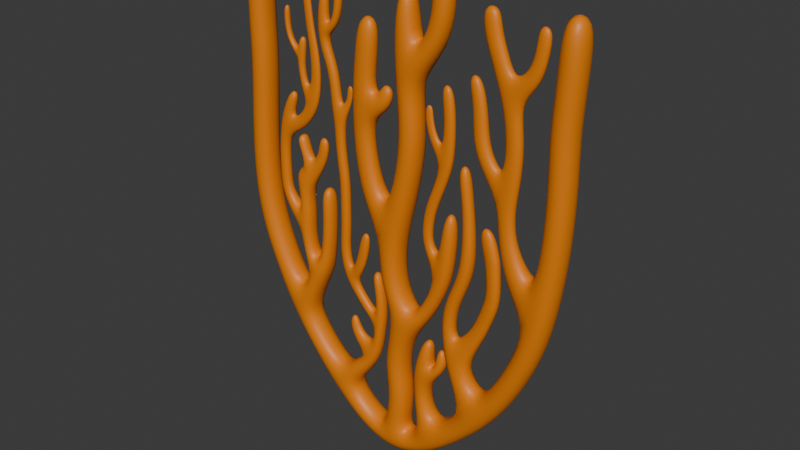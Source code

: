 # Source: Coral_3_flat.blend  (saved by Blender 4.5.90; exported with 4.5.12 LTS)
import bpy
from mathutils import Matrix  # noqa: F401  (used for matrix-valued properties, if any)

bpy.ops.wm.read_factory_settings(use_empty=True)
scene = bpy.context.scene
scene.name = 'Scene'

# ---- collections
col_collection = bpy.data.collections.new('Collection'); scene.collection.children.link(col_collection)

# ---- materials (node trees are filled in below, after node groups)
mat_material_002 = bpy.data.materials.new('Material.002')

# ---- material node trees
mat_material_002.use_nodes = True; mat_material_002.node_tree.nodes.clear()
_N = mat_material_002.node_tree.nodes; _L = mat_material_002.node_tree.links
n0 = _N.new('ShaderNodeBsdfPrincipled'); n0.name = 'Principled BSDF'; n0.location = (-200, 100)
n0.inputs[0].default_value = (0.8009, 0.2141, 0.0, 1.0)
n1 = _N.new('ShaderNodeOutputMaterial'); n1.name = 'Material Output'; n1.location = (200, 100)
_L.new(n0.outputs[0], n1.inputs[0])
n1.is_active_output = True

# ---- world
world_world = bpy.data.worlds.new('World'); scene.world = world_world
world_world.use_nodes = True; world_world.node_tree.nodes.clear()
_N = world_world.node_tree.nodes; _L = world_world.node_tree.links
n0 = _N.new('ShaderNodeOutputWorld'); n0.name = 'World Output'; n0.location = (200, 100)
n1 = _N.new('ShaderNodeBackground'); n1.name = 'Background'; n1.location = (-200, 100)
n1.inputs[0].default_value = (0.05088, 0.05088, 0.05088, 1.0)
_L.new(n1.outputs[0], n0.inputs[0])
n0.is_active_output = True
world_world.color = (0.05088, 0.05088, 0.05088)
world_world.sun_shadow_jitter_overblur = 0.0

# ---- meshes
me_cube_002 = bpy.data.meshes.new('Cube.002')
me_cube_002.from_pydata([(-1.0, -1.0, -1.0), (-1.0, -1.0, 1.0), (-1.0, 1.0, -1.0), (-1.0, 1.0, 1.0), (1.0, -1.0, -1.0), (1.0, -1.0, 1.0), (1.0, 1.0, -1.0), (1.0, 1.0, 1.0), (-0.5787, -1.0, 3.136), (-0.5787, 1.0, 3.136), (1.421, 1.0, 3.136), (1.421, -1.0, 3.136), (-3.702, 1.0, 0.2121), (-3.702, -1.0, 0.2121), (-2.451, -1.0, 1.772), (-2.451, 1.0, 1.772), (2.498, 1.0, 1.876), (3.326, 1.0, 0.05544), (3.326, -1.0, 0.05544), (2.498, -1.0, 1.876), (-0.5787, -1.0, 5.247), (-0.5787, 1.0, 5.247), (1.421, 1.0, 5.247), (1.421, -1.0, 5.247), (-5.347, 1.0, 1.685), (-5.347, -1.0, 1.685), (-4.096, -1.0, 3.245), (-4.096, 1.0, 3.245), (4.121, 1.0, 3.122), (5.169, 1.0, 1.419), (5.169, -1.0, 1.419), (4.121, -1.0, 3.122), (-6.969, 1.0, 3.233), (-6.969, -1.0, 3.233), (-5.415, -1.0, 4.493), (-5.415, 1.0, 4.493), (-3.05, -0.7829, 4.641), (-3.05, 0.7829, 4.641), (-4.13, -0.7829, 5.671), (-4.13, 0.7829, 5.671), (-9.295, 1.0, 6.114), (-9.295, -1.0, 6.114), (-7.601, -1.0, 7.178), (-7.601, 1.0, 7.178), (-11.31, 1.0, 9.347), (-11.31, -1.0, 9.347), (-9.493, -1.0, 10.17), (-9.493, 1.0, 10.17), (-13.05, 1.0, 13.17), (-13.05, -1.0, 13.17), (-11.22, -1.0, 13.99), (-11.22, 1.0, 13.99), (-0.9617, -1.0, 7.191), (-0.9617, 1.0, 7.191), (1.038, 1.0, 7.191), (1.038, -1.0, 7.191), (-0.3489, -1.0, 10.05), (-0.3489, 1.0, 10.05), (1.651, 1.0, 10.05), (1.651, -1.0, 10.05), (-0.3489, -1.0, 12.21), (-0.3489, 1.0, 12.21), (1.651, 1.0, 12.21), (1.651, -1.0, 12.21), (-1.383, -1.0, 14.23), (-1.383, 1.0, 14.23), (0.617, 1.0, 14.23), (0.617, -1.0, 14.23), (-1.383, -1.0, 17.69), (-1.383, 1.0, 17.69), (0.617, 1.0, 17.33), (0.617, -1.0, 17.33), (-0.4769, -0.9582, 20.32), (-0.4769, 0.9582, 20.32), (1.396, 0.9582, 20.29), (1.396, -0.9582, 20.29), (6.489, 1.0, 5.459), (7.759, 1.0, 3.915), (7.759, -1.0, 3.915), (6.489, -1.0, 5.459), (7.915, 1.0, 7.219), (9.419, 1.0, 5.9), (9.419, -1.0, 5.9), (7.915, -1.0, 7.219), (9.302, 1.0, 9.433), (10.97, 1.0, 8.333), (10.97, -1.0, 8.333), (9.302, -1.0, 9.433), (10.57, 1.0, 12.11), (12.37, 1.0, 11.24), (12.37, -1.0, 11.24), (10.57, -1.0, 12.11), (11.58, 1.0, 15.16), (13.42, 1.0, 14.37), (13.42, -1.0, 14.37), (11.58, -1.0, 15.16), (5.211, 0.7316, 8.046), (5.211, -0.7316, 8.046), (6.421, 0.7316, 9.178), (6.421, -0.7316, 9.178), (-2.076, -0.5617, 6.002), (-2.076, 0.5617, 6.002), (-3.034, -0.5617, 6.48), (-3.034, 0.5617, 6.48), (-1.533, -0.4462, 7.338), (-1.533, 0.4462, 7.338), (-2.293, -0.4462, 7.717), (-2.293, 0.4462, 7.717), (-1.231, -0.4462, 9.44), (-1.231, 0.4462, 9.44), (-2.065, -0.4462, 9.606), (-2.065, 0.4462, 9.606), (-4.436, -0.3958, 7.584), (-4.436, 0.3958, 7.584), (-3.721, -0.3144, 8.306), (-3.721, 0.3144, 8.306), (-4.84, -0.33, 9.463), (-4.84, 0.33, 9.463), (-4.073, -0.2621, 9.822), (-4.073, 0.2621, 9.822), (-10.3, 1.0, 7.731), (-8.547, 1.0, 8.676), (-8.547, -1.0, 8.676), (-10.3, -1.0, 7.731), (-8.521, -0.8819, 12.28), (-8.521, 0.8819, 12.28), (-7.13, -0.8819, 11.58), (-7.13, 0.8819, 11.58), (-7.417, -0.6104, 14.54), (-7.417, 0.6104, 14.54), (-6.349, -0.6104, 14.37), (-6.349, 0.6104, 14.37), (-7.771, 0.7462, 13.49), (-6.593, 0.7462, 12.89), (-7.771, -0.7462, 13.49), (-6.593, -0.7462, 12.89), (4.407, 0.501, 10.8), (4.407, -0.501, 10.8), (5.509, 0.501, 11.07), (5.509, -0.501, 11.07), (3.396, 0.606, 12.14), (3.396, -0.606, 12.14), (2.51, 0.606, 13.1), (2.51, -0.606, 13.1), (4.807, 0.5687, 15.28), (4.807, -0.5687, 15.28), (3.779, 0.5687, 15.95), (3.779, -0.5687, 15.95), (5.255, 0.5687, 17.32), (5.255, -0.5687, 17.32), (4.072, 0.5687, 17.65), (4.072, -0.5687, 17.65), (5.537, 0.5687, 21.63), (5.537, -0.5687, 21.63), (4.31, 0.5687, 21.68), (4.31, -0.5687, 21.68), (4.332, 0.501, 13.09), (4.332, -0.501, 13.09), (5.435, 0.501, 12.82), (5.435, -0.501, 12.82), (-1.067, -0.4462, 10.65), (-1.067, 0.4462, 10.65), (-1.912, -0.4462, 10.75), (-1.912, 0.4462, 10.75), (-1.159, -0.4462, 12.69), (-1.159, 0.4462, 12.69), (-2.008, -0.4462, 12.64), (-2.008, 0.4462, 12.64), (-1.558, -0.4462, 14.43), (-1.558, 0.4462, 14.43), (-2.407, -0.4462, 14.38), (-2.407, 0.4462, 14.38), (8.0, 0.4498, 12.11), (8.0, -0.4498, 12.11), (7.024, 0.308, 12.95), (7.024, -0.308, 12.95), (9.37, 0.4498, 15.79), (9.37, -0.4498, 15.79), (8.186, 0.308, 16.31), (8.186, -0.308, 16.31), (4.721, 0.501, 14.69), (4.721, -0.501, 14.69), (5.824, 0.501, 14.43), (5.824, -0.501, 14.43), (5.664, 0.501, 16.81), (5.664, -0.501, 16.81), (6.766, 0.501, 16.54), (6.766, -0.501, 16.54), (5.974, 0.501, 19.04), (5.974, -0.501, 19.04), (7.076, 0.501, 18.78), (7.076, -0.501, 18.78), (9.093, 0.4498, 18.93), (9.093, -0.4498, 18.93), (7.806, 0.308, 18.82), (7.806, -0.308, 18.82), (8.685, -0.4498, 13.95), (7.605, -0.308, 14.63), (7.605, 0.308, 14.63), (8.685, 0.4498, 13.95), (-3.099, -0.3397, 10.38), (-3.099, 0.3397, 10.38), (-2.438, -0.3397, 10.95), (-2.438, 0.3397, 10.95), (-3.759, -0.3397, 11.14), (-3.759, 0.3397, 11.14), (-3.099, -0.3397, 11.71), (-3.099, 0.3397, 11.71), (-4.813, -0.3397, 12.38), (-4.813, 0.3397, 12.38), (-4.016, -0.3397, 12.74), (-4.016, 0.3397, 12.74), (-5.374, -0.3397, 13.65), (-5.374, 0.3397, 13.65), (-4.507, -0.3397, 13.77), (-4.507, 0.3397, 13.77), (-5.599, -0.3397, 15.28), (-5.599, 0.3397, 15.28), (-4.732, -0.3397, 15.4), (-4.732, 0.3397, 15.4), (-5.442, -0.3397, 17.1), (-5.442, 0.3397, 17.1), (-4.577, -0.3397, 16.96), (-4.577, 0.3397, 16.96), (1.982, 0.6772, 4.078), (1.982, -0.6772, 4.078), (3.306, 0.6772, 4.484), (3.306, -0.6772, 4.484), (1.779, 0.6772, 6.472), (1.779, -0.6772, 6.472), (3.165, 0.6772, 6.453), (3.165, -0.6772, 6.453), (2.014, 0.6772, 8.373), (2.014, -0.6772, 8.373), (3.361, 0.6772, 8.048), (3.361, -0.6772, 8.048), (2.802, 0.4328, 10.57), (2.802, -0.4328, 10.57), (3.663, 0.4328, 10.37), (3.663, -0.4328, 10.37), (4.935, 0.4766, 8.222), (4.935, -0.4766, 8.222), (3.809, 0.4766, 8.328), (3.809, -0.4766, 8.328), (4.638, 0.2876, 9.974), (4.638, -0.2876, 9.974), (3.959, 0.2876, 10.04), (3.959, -0.2876, 10.04), (-3.293, -0.389, 13.75), (-3.293, 0.1614, 13.75), (-4.088, -0.389, 14.22), (-4.088, 0.1614, 14.22), (-2.766, -0.4194, 15.13), (-2.766, 0.131, 15.13), (-3.676, -0.4194, 15.29), (-3.676, 0.131, 15.29), (-2.361, -0.4194, 17.4), (-2.361, 0.131, 17.4), (-3.271, -0.4194, 17.56), (-3.271, 0.131, 17.56), (-14.04, 1.0, 16.45), (-14.04, -1.0, 16.45), (-12.05, -1.0, 16.64), (-12.05, 1.0, 16.64), (-14.39, 1.0, 20.25), (-14.39, -1.0, 20.25), (-12.39, -1.0, 20.17), (-12.39, 1.0, 20.17), (-9.315, -0.6765, 13.73), (-9.315, 0.6765, 13.73), (-8.259, 0.5724, 14.01), (-8.259, -0.5724, 14.01), (-9.515, -0.6765, 15.65), (-9.515, 0.6765, 15.65), (-8.427, 0.5724, 15.56), (-8.427, -0.5724, 15.56), (-9.376, -0.6765, 17.41), (-9.376, 0.6765, 17.41), (-8.288, 0.5724, 17.32), (-8.288, -0.5724, 17.32), (-9.568, -0.6765, 18.92), (-9.568, 0.6765, 18.92), (-8.487, 0.5723, 19.07), (-8.487, -0.5724, 19.07), (-9.851, -0.6765, 20.93), (-9.851, 0.6765, 20.93), (-8.77, 0.5723, 21.08), (-8.77, -0.5724, 21.08), (-10.71, -0.4806, 16.75), (-10.71, 0.4806, 16.75), (-10.05, -0.4806, 17.81), (-10.05, 0.4806, 17.81), (-11.62, -0.3748, 18.35), (-11.62, 0.3748, 18.35), (-10.69, -0.3748, 18.63), (-10.69, 0.3748, 18.63), (-11.7, -0.3748, 19.98), (-11.7, 0.3748, 19.98), (-10.72, -0.3748, 19.99), (-10.72, 0.3748, 19.99), (-7.27, -0.6104, 16.1), (-7.27, 0.6104, 16.1), (-6.19, -0.6104, 16.04), (-6.19, 0.6104, 16.04), (-7.178, -0.6104, 17.71), (-7.178, 0.6104, 17.71), (-6.097, -0.6104, 17.73), (-6.097, 0.6104, 17.73), (-7.234, -0.6104, 20.06), (-7.234, 0.6104, 20.06), (-6.153, -0.6104, 20.09), (-6.153, 0.6104, 20.09), (0.4769, -0.9582, 25.07), (0.4769, 0.9582, 25.07), (2.379, 0.9582, 24.83), (2.379, -0.9582, 24.83), (0.376, -0.9582, 28.03), (0.376, 0.9582, 28.03), (2.283, 0.9582, 28.22), (2.283, -0.9582, 28.22), (-0.02764, -0.9055, 32.61), (-0.02764, 0.9055, 32.61), (1.783, 0.9055, 32.56), (1.783, -0.9055, 32.56), (0.199, -0.8018, 36.97), (0.199, 0.8018, 36.97), (1.802, 0.8018, 36.92), (1.802, -0.8018, 36.92), (-3.168, -0.7359, 20.43), (-3.168, 0.7359, 20.43), (-1.492, -0.7051, 21.61), (-1.492, 0.7051, 21.61), (-3.825, -0.6565, 23.84), (-3.825, 0.6565, 23.84), (-2.101, -0.6291, 24.44), (-2.101, 0.6291, 24.44), (-3.946, -0.6565, 28.91), (-3.946, 0.6565, 28.91), (-2.13, -0.6291, 28.72), (-2.13, 0.6291, 28.72), (-5.439, -0.3397, 19.06), (-5.439, 0.3397, 19.06), (-4.563, -0.3397, 19.06), (-4.563, 0.3397, 19.06), (-5.449, -0.3397, 21.15), (-5.449, 0.3397, 21.15), (-4.587, -0.3397, 21.31), (-4.587, 0.3397, 21.31), (-5.777, -0.3397, 22.99), (-5.777, 0.3397, 22.99), (-4.915, -0.3397, 23.15), (-4.915, 0.3397, 23.15), (-5.848, -0.3397, 25.5), (-5.848, 0.3397, 25.5), (-4.973, -0.3397, 25.52), (-4.973, 0.3397, 25.52), (-6.118, -0.3397, 26.69), (-6.118, 0.3397, 26.69), (-5.264, -0.3397, 26.88), (-5.264, 0.3397, 26.88), (2.685, 0.3066, 17.59), (2.685, -0.3066, 17.59), (3.41, 0.3066, 18.17), (3.41, -0.3066, 18.17), (2.281, 0.3066, 19.09), (2.281, -0.3066, 19.09), (3.21, 0.3066, 19.15), (3.21, -0.3066, 19.15), (2.579, 0.3066, 21.15), (2.579, -0.3066, 21.15), (3.449, 0.3066, 20.82), (3.449, -0.3066, 20.82), (3.096, 0.3066, 22.5), (3.096, -0.3066, 22.5), (3.966, 0.3066, 22.17), (3.966, -0.3066, 22.17), (3.978, 0.3066, 24.79), (3.978, -0.3066, 24.79), (4.847, 0.3066, 24.46), (4.847, -0.3066, 24.46), (-14.16, 1.0, 24.84), (-14.16, -1.0, 24.84), (-12.16, -1.0, 24.69), (-12.16, 1.0, 24.69), (-13.84, 1.0, 28.9), (-13.84, -1.0, 28.9), (-11.84, -1.0, 28.98), (-11.84, 1.0, 28.98), (-13.97, 1.0, 31.92), (-13.97, -1.0, 31.92), (-11.97, -1.0, 32.0), (-11.97, 1.0, 32.0), (-13.82, 1.0, 35.87), (-13.82, -1.0, 35.87), (-11.83, -1.0, 35.66), (-11.83, 1.0, 35.66), (-13.5, 1.0, 38.92), (-13.5, -1.0, 38.92), (-11.51, -1.0, 38.71), (-11.51, 1.0, 38.71), (12.11, 1.0, 18.42), (14.09, 1.0, 18.21), (14.09, -1.0, 18.21), (12.11, -1.0, 18.42), (12.51, 1.0, 22.18), (14.5, 1.0, 21.97), (14.5, -1.0, 21.97), (12.51, -1.0, 22.18), (12.6, 1.0, 26.55), (14.6, 1.0, 26.65), (14.6, -1.0, 26.65), (12.6, -1.0, 26.55), (12.45, 1.0, 29.57), (14.45, 1.0, 29.67), (14.45, -1.0, 29.67), (12.45, -1.0, 29.57), (12.78, 1.0, 33.69), (14.77, 1.0, 33.63), (14.77, -1.0, 33.63), (12.78, -1.0, 33.69), (12.88, 1.0, 37.49), (14.88, 1.0, 37.43), (14.88, -1.0, 37.43), (12.88, -1.0, 37.49), (9.811, 0.6797, 17.33), (9.811, -0.6798, 17.33), (11.25, 0.6797, 19.05), (11.25, -0.6798, 19.05), (8.866, 0.4172, 20.59), (8.866, -0.4172, 20.59), (10.19, 0.4172, 20.97), (10.19, -0.4172, 20.97), (8.72, 0.4172, 23.47), (8.72, -0.4172, 23.47), (10.08, 0.4172, 23.23), (10.08, -0.4172, 23.23), (9.084, 0.4172, 25.51), (9.084, -0.4172, 25.51), (10.44, 0.4172, 25.26), (10.44, -0.4172, 25.26), (9.093, 0.4498, 18.93), (9.093, -0.4498, 18.93), (7.806, 0.308, 18.82), (7.806, -0.308, 18.82), (8.457, 0.4498, 21.45), (8.457, -0.4498, 21.45), (7.171, 0.308, 21.34), (7.171, -0.308, 21.34), (-11.71, -0.3748, 21.92), (-11.71, 0.3748, 21.92), (-10.75, -0.3748, 21.77), (-10.75, 0.3748, 21.77), (-11.26, -0.3748, 24.91), (-11.26, 0.3748, 24.91), (-10.29, -0.3748, 24.77), (-10.29, 0.3748, 24.77), (-10.15, -0.3748, 27.3), (-10.15, 0.3748, 27.3), (-9.432, -0.3748, 26.64), (-9.432, 0.3748, 26.64), (-10.52, -0.3748, 23.27), (-11.48, -0.3748, 23.41), (-11.48, 0.3748, 23.41), (-10.52, 0.3748, 23.27), (-9.447, -0.2775, 25.05), (-9.447, 0.2775, 25.05), (-8.895, -0.2775, 24.08), (-8.895, 0.2775, 24.08), (-8.615, -0.2775, 26.27), (-8.615, 0.2775, 26.27), (-7.65, -0.2775, 25.7), (-7.65, 0.2775, 25.7), (-8.117, -0.2275, 27.63), (-8.117, 0.2275, 27.63), (-7.224, -0.2275, 27.4), (-7.224, 0.2275, 27.4), (-8.092, -0.2275, 29.47), (-8.092, 0.2275, 29.47), (-7.172, -0.2275, 29.47), (-7.172, 0.2275, 29.47), (-7.624, -0.3429, 20.52), (-7.624, 0.3429, 20.52), (-8.204, -0.3429, 21.59), (-8.204, 0.3429, 21.59), (-6.767, -0.283, 21.97), (-6.767, 0.283, 21.97), (-7.566, -0.283, 22.57), (-7.566, 0.283, 22.57), (-6.478, -0.283, 23.86), (-6.478, 0.283, 23.86), (-7.465, -0.283, 24.04), (-7.465, 0.283, 24.04), (-9.393, -0.5724, 22.6), (-9.393, 0.5723, 22.6), (-8.653, -0.3429, 22.79), (-8.653, 0.3429, 22.79), (-9.639, -0.5724, 23.55), (-9.639, 0.5723, 23.55), (-8.899, -0.3429, 23.74), (-8.899, 0.3429, 23.74), (7.287, 0.4215, 25.47), (7.287, -0.4215, 25.47), (8.397, 0.4215, 26.12), (8.397, -0.4215, 26.12), (6.492, 0.4215, 27.3), (6.492, -0.4215, 27.3), (7.772, 0.4215, 27.42), (7.772, -0.4215, 27.42), (6.543, 0.3533, 29.85), (6.543, -0.3533, 29.85), (7.62, 0.3533, 29.9), (7.62, -0.3533, 29.9), (4.137, 0.3066, 26.09), (4.137, -0.3066, 26.09), (5.068, 0.3066, 26.09), (5.068, -0.3066, 26.09), (4.147, 0.3066, 28.78), (4.147, -0.3066, 28.78), (5.079, 0.3066, 28.77), (5.079, -0.3066, 28.77), (-3.744, -0.6565, 30.87), (-3.744, 0.6565, 30.87), (-1.928, -0.6291, 30.68), (-1.928, 0.6291, 30.68), (-3.383, -0.6565, 34.37), (-3.383, 0.6565, 34.37), (-1.567, -0.6291, 34.18), (-1.567, 0.6291, 34.18), (-2.183, -0.6291, 26.58), (-3.953, -0.6565, 26.37), (-3.953, 0.6565, 26.37), (-2.183, 0.6291, 26.58), (-1.519, -0.4567, 28.77), (-1.519, 0.4567, 28.77), (-0.6739, -0.4567, 27.46), (-0.6739, 0.4567, 27.46), (-1.133, -0.2939, 29.61), (-1.133, 0.2939, 29.61), (-0.232, -0.2939, 29.17), (-0.232, 0.2939, 29.17), (-9.098, -0.2775, 27.38), (-9.098, 0.2775, 27.38), (-8.6, -0.2275, 27.75), (-8.6, 0.2275, 27.75), (-9.373, -0.2775, 29.06), (-9.373, 0.2775, 29.06), (-8.76, -0.2275, 29.0), (-8.76, 0.2275, 29.0), (9.2, 0.4172, 28.1), (9.2, -0.4172, 28.1), (10.58, 0.4172, 28.14), (10.58, -0.4172, 28.14), (8.731, 0.4172, 30.51), (8.731, -0.4172, 30.51), (10.09, 0.4172, 30.73), (10.09, -0.4172, 30.73), (7.755, 0.4172, 33.13), (7.755, -0.4172, 33.13), (9.034, 0.4172, 33.64), (9.034, -0.4172, 33.64), (-4.389, -0.1442, 26.77), (-4.389, 0.1442, 26.77), (-4.795, -0.1442, 27.2), (-4.795, 0.1442, 27.2), (-4.106, -0.1251, 27.66), (-4.106, 0.1251, 27.66), (-4.611, -0.1251, 27.75), (-4.611, 0.1251, 27.75), (-4.077, -0.1251, 28.61), (-4.077, 0.1251, 28.61), (-4.59, -0.1251, 28.59), (-4.59, 0.1251, 28.59), (-6.24, -0.3397, 29.11), (-6.24, 0.3397, 29.11), (-5.365, -0.3397, 29.13), (-5.365, 0.3397, 29.13), (-7.008, -0.3397, 30.82), (-7.008, 0.3397, 30.82), (-6.176, -0.3397, 31.1), (-6.176, 0.3397, 31.1), (-7.254, -0.3397, 32.78), (-7.254, 0.3397, 32.78), (-6.385, -0.3397, 32.67), (-6.385, 0.3397, 32.67), (-6.93, -0.3397, 35.46), (-6.93, 0.3397, 35.46), (-6.061, -0.3397, 35.36), (-6.061, 0.3397, 35.36), (-7.131, 0.3397, 31.8), (-6.281, 0.3397, 31.88), (-6.281, -0.3397, 31.88), (-7.131, -0.3397, 31.8), (-5.883, -0.3003, 33.1), (-5.883, 0.3004, 33.1), (-5.523, 0.3004, 32.5), (-5.523, -0.3003, 32.5), (-5.669, -0.2824, 33.91), (-5.669, 0.2824, 33.91), (-5.046, 0.2824, 33.69), (-5.046, -0.2824, 33.69), (-5.587, -0.2824, 34.97), (-5.587, 0.2824, 34.97), (-4.928, 0.2824, 34.94), (-4.928, -0.2824, 34.94), (-5.514, -0.2824, 36.31), (-5.514, 0.2824, 36.31), (-4.854, 0.2824, 36.27), (-4.854, -0.2824, 36.27), (2.033, 0.9319, 30.39), (2.033, -0.9319, 30.39), (0.1742, -0.9319, 30.32), (0.1742, 0.9319, 30.32), (2.823, 0.7566, 34.1), (2.823, -0.7566, 34.1), (4.151, 0.7786, 32.84), (4.151, -0.7786, 32.84), (3.269, 0.7232, 36.46), (3.269, -0.7232, 36.46), (4.949, 0.7443, 35.99), (4.949, -0.7443, 35.99), (2.753, 0.7232, 38.87), (2.753, -0.7232, 38.87), (4.496, 0.7443, 38.95), (4.496, -0.7443, 38.95), (-9.122, -0.2775, 31.39), (-9.122, 0.2774, 31.39), (-8.509, -0.2275, 31.32), (-8.509, 0.2275, 31.32), (-8.239, -0.1857, 31.07), (-8.239, 0.1857, 31.07), (-7.505, -0.1857, 31.22), (-7.505, 0.1857, 31.22), (-8.49, -0.1857, 32.25), (-8.49, 0.1857, 32.25), (-7.756, -0.1857, 32.41), (-7.756, 0.1857, 32.41), (-8.634, -0.2275, 30.16), (-9.248, -0.2775, 30.23), (-9.248, 0.2775, 30.23), (-8.634, 0.2275, 30.16), (-8.64, -0.1788, 34.12), (-8.64, 0.1788, 34.12), (-7.917, -0.1788, 34.11), (-7.917, 0.1788, 34.11), (-8.85, -0.1788, 35.62), (-8.85, 0.1788, 35.62), (-8.134, -0.1788, 35.73), (-8.134, 0.1788, 35.73), (-9.011, -0.1269, 37.46), (-9.011, 0.1269, 37.46), (-8.504, -0.1269, 37.54), (-8.504, 0.1269, 37.54), (-9.31, -0.2775, 29.64), (-9.31, 0.2775, 29.64), (-8.697, 0.2275, 29.58), (-8.697, -0.2275, 29.58), (-9.76, -0.2139, 30.75), (-9.76, 0.2139, 30.75), (-10.04, -0.2139, 30.4), (-10.04, 0.2139, 30.4), (-10.04, -0.2139, 31.4), (-10.04, 0.2139, 31.4), (-10.47, -0.2139, 31.26), (-10.47, 0.2139, 31.26), (-10.14, -0.2139, 32.38), (-10.14, 0.2139, 32.38), (-10.59, -0.2139, 32.4), (-10.59, 0.2139, 32.4), (-10.08, -0.2139, 33.39), (-10.08, 0.2139, 33.39), (-10.53, -0.2139, 33.42), (-10.53, 0.2139, 33.42), (5.933, 0.4023, 21.55), (5.933, -0.4023, 21.55), (6.836, 0.4023, 21.67), (6.836, -0.4023, 21.67), (5.721, 0.4023, 23.12), (5.721, -0.4023, 23.12), (6.624, 0.4023, 23.24), (6.624, -0.4023, 23.24), (5.42, 0.4023, 25.36), (5.42, -0.4023, 25.36), (6.323, 0.4023, 25.48), (6.323, -0.4023, 25.48), (3.035, 0.1902, 26.03), (3.035, -0.1902, 26.03), (3.533, 0.1902, 26.67), (3.533, -0.1902, 26.67), (2.537, 0.174, 27.45), (2.537, -0.174, 27.45), (3.161, 0.174, 27.85), (3.161, -0.174, 27.85), (2.486, 0.1512, 28.95), (2.486, -0.1512, 28.95), (3.13, 0.1512, 28.99), (3.13, -0.1512, 28.99), (3.784, 0.3066, 30.67), (3.784, -0.3066, 30.67), (4.697, 0.3066, 30.85), (4.697, -0.3066, 30.85), (5.915, 0.3533, 31.84), (5.915, -0.3533, 31.84), (6.956, 0.3533, 32.12), (6.956, -0.3533, 32.12), (8.243, 0.4172, 31.82), (9.562, 0.4172, 32.19), (9.562, -0.4172, 32.19), (8.243, -0.4172, 31.82), (11.47, 0.349, 32.04), (11.47, -0.349, 32.04), (10.66, 0.349, 33.05), (10.66, -0.349, 33.05), (11.98, 0.3054, 33.88), (11.98, -0.3054, 33.88), (11.04, 0.3054, 34.51), (11.04, -0.3054, 34.51), (12.26, 0.3054, 36.08), (12.26, -0.3054, 36.08), (11.13, 0.3054, 36.23), (11.13, -0.3054, 36.23), (7.156, 0.4172, 34.62), (7.156, -0.4172, 34.62), (8.435, 0.4172, 35.13), (8.435, -0.4172, 35.13), (6.915, 0.4172, 36.69), (6.915, -0.4172, 36.69), (8.293, 0.4172, 36.72), (8.293, -0.4172, 36.72)], [], [(0, 1, 14, 13), (2, 3, 7, 6), (6, 7, 16, 17), (4, 5, 1, 0), (2, 6, 4, 0), (5, 7, 10, 11), (8, 11, 23, 20), (3, 1, 8, 9), (1, 5, 11, 8), (7, 3, 9, 10), (14, 15, 27, 26), (1, 3, 15, 14), (2, 0, 13, 12), (3, 2, 12, 15), (17, 16, 28, 29), (5, 4, 18, 19), (4, 6, 17, 18), (7, 5, 19, 16), (20, 23, 55, 52), (10, 9, 21, 22), (11, 10, 22, 23), (9, 8, 20, 21), (26, 27, 37, 36), (12, 13, 25, 24), (15, 12, 24, 27), (13, 14, 26, 25), (31, 30, 78, 79), (19, 18, 30, 31), (18, 17, 29, 30), (28, 16, 224, 226), (33, 34, 42, 41), (24, 25, 33, 32), (27, 24, 32, 35), (25, 26, 34, 33), (37, 39, 103, 101), (27, 35, 39, 37), (35, 34, 38, 39), (34, 26, 36, 38), (121, 120, 44, 47), (34, 35, 43, 42), (32, 33, 41, 40), (35, 32, 40, 43), (46, 47, 51, 50), (123, 122, 46, 45), (121, 47, 125, 127), (120, 123, 45, 44), (50, 51, 263, 262), (44, 45, 49, 48), (47, 44, 48, 51), (45, 46, 50, 49), (52, 55, 59, 56), (22, 21, 53, 54), (23, 22, 54, 55), (21, 20, 52, 53), (59, 58, 140, 141), (54, 53, 57, 58), (55, 54, 58, 59), (53, 52, 56, 57), (61, 60, 64, 65), (57, 56, 60, 61), (56, 59, 63, 60), (58, 57, 61, 62), (64, 67, 71, 68), (60, 63, 67, 64), (62, 61, 65, 66), (63, 62, 66, 67), (71, 70, 74, 75), (66, 65, 69, 70), (67, 66, 70, 71), (65, 64, 68, 69), (75, 74, 314, 315), (72, 73, 331, 330), (68, 71, 75, 72), (70, 69, 73, 74), (78, 77, 81, 82), (30, 29, 77, 78), (28, 31, 79, 76), (29, 28, 76, 77), (80, 83, 87, 84), (83, 80, 98, 99), (77, 76, 80, 81), (79, 78, 82, 83), (87, 86, 90, 91), (81, 80, 84, 85), (83, 82, 86, 87), (82, 81, 85, 86), (88, 91, 95, 92), (86, 85, 89, 90), (84, 87, 91, 88), (85, 84, 88, 89), (95, 94, 402, 403), (89, 88, 92, 93), (91, 90, 94, 95), (90, 89, 93, 94), (98, 96, 136, 138), (80, 76, 96, 98), (76, 79, 97, 96), (79, 83, 99, 97), (101, 103, 107, 105), (36, 37, 101, 100), (38, 36, 100, 102), (39, 38, 102, 103), (104, 105, 109, 108), (100, 101, 105, 104), (102, 100, 104, 106), (102, 106, 114, 112), (110, 108, 160, 162), (106, 104, 108, 110), (107, 106, 110, 111), (105, 107, 111, 109), (115, 113, 117, 119), (106, 107, 115, 114), (103, 102, 112, 113), (107, 103, 113, 115), (117, 116, 118, 119), (113, 112, 116, 117), (112, 114, 118, 116), (114, 115, 119, 118), (40, 41, 123, 120), (42, 43, 121, 122), (41, 42, 122, 123), (43, 40, 120, 121), (133, 132, 129, 131), (46, 122, 126, 124), (47, 46, 124, 125), (122, 121, 127, 126), (131, 129, 301, 303), (132, 134, 128, 129), (135, 133, 131, 130), (134, 135, 130, 128), (124, 126, 135, 134), (126, 127, 133, 135), (125, 124, 268, 269), (127, 125, 132, 133), (137, 139, 159, 157), (99, 98, 172, 173), (97, 99, 139, 137), (96, 97, 137, 136), (143, 141, 145, 147), (63, 59, 141, 143), (58, 62, 142, 140), (62, 63, 143, 142), (144, 146, 150, 148), (142, 143, 147, 146), (140, 142, 146, 144), (141, 140, 144, 145), (149, 148, 152, 153), (145, 144, 148, 149), (147, 145, 149, 151), (146, 147, 361, 360), (153, 152, 154, 155), (151, 149, 153, 155), (150, 151, 155, 154), (148, 150, 154, 152), (157, 159, 183, 181), (136, 137, 157, 156), (138, 136, 156, 158), (139, 138, 158, 159), (162, 160, 164, 166), (111, 110, 200, 201), (109, 111, 163, 161), (108, 109, 161, 160), (167, 166, 170, 171), (163, 162, 166, 167), (161, 163, 167, 165), (160, 161, 165, 164), (168, 169, 171, 170), (165, 167, 171, 169), (164, 165, 169, 168), (166, 164, 168, 170), (197, 196, 177, 179), (98, 138, 174, 172), (138, 139, 175, 174), (139, 99, 173, 175), (176, 178, 194, 192), (198, 197, 179, 178), (199, 198, 178, 176), (196, 199, 176, 177), (181, 183, 187, 185), (156, 157, 181, 180), (158, 156, 180, 182), (159, 158, 182, 183), (186, 184, 188, 190), (180, 181, 185, 184), (182, 180, 184, 186), (183, 182, 186, 187), (189, 191, 675, 673), (187, 186, 190, 191), (185, 187, 191, 189), (184, 185, 189, 188), (195, 193, 441, 443), (177, 176, 192, 193), (179, 177, 193, 195), (178, 179, 195, 194), (173, 172, 199, 196), (172, 174, 198, 199), (174, 175, 197, 198), (175, 173, 196, 197), (200, 202, 206, 204), (110, 162, 202, 200), (162, 163, 203, 202), (163, 111, 201, 203), (207, 205, 209, 211), (201, 200, 204, 205), (203, 201, 205, 207), (202, 203, 207, 206), (215, 214, 250, 251), (206, 207, 211, 210), (204, 206, 210, 208), (205, 204, 208, 209), (213, 212, 216, 217), (208, 210, 214, 212), (209, 208, 212, 213), (211, 209, 213, 215), (219, 217, 221, 223), (215, 213, 217, 219), (214, 215, 219, 218), (212, 214, 218, 216), (223, 221, 341, 343), (218, 219, 223, 222), (216, 218, 222, 220), (217, 216, 220, 221), (225, 227, 231, 229), (31, 28, 226, 227), (16, 19, 225, 224), (19, 31, 227, 225), (231, 230, 240, 241), (227, 226, 230, 231), (226, 224, 228, 230), (224, 225, 229, 228), (234, 232, 236, 238), (230, 228, 232, 234), (228, 229, 233, 232), (229, 231, 235, 233), (236, 237, 239, 238), (232, 233, 237, 236), (233, 235, 239, 237), (235, 234, 238, 239), (240, 242, 246, 244), (230, 234, 242, 240), (235, 231, 241, 243), (234, 235, 243, 242), (245, 244, 246, 247), (241, 240, 244, 245), (243, 241, 245, 247), (242, 243, 247, 246), (249, 251, 255, 253), (210, 211, 249, 248), (211, 215, 251, 249), (214, 210, 248, 250), (254, 252, 256, 258), (248, 249, 253, 252), (250, 248, 252, 254), (251, 250, 254, 255), (256, 257, 259, 258), (255, 254, 258, 259), (253, 255, 259, 257), (252, 253, 257, 256), (262, 263, 267, 266), (48, 49, 261, 260), (51, 48, 260, 263), (49, 50, 262, 261), (267, 264, 380, 383), (260, 261, 265, 264), (263, 260, 264, 267), (261, 262, 266, 265), (268, 271, 275, 272), (134, 132, 270, 271), (124, 134, 271, 268), (132, 125, 269, 270), (272, 275, 279, 276), (269, 268, 272, 273), (271, 270, 274, 275), (270, 269, 273, 274), (279, 278, 282, 283), (272, 276, 290, 288), (275, 274, 278, 279), (274, 273, 277, 278), (280, 283, 287, 284), (278, 277, 281, 282), (276, 279, 283, 280), (277, 276, 280, 281), (285, 284, 287, 286), (281, 280, 284, 285), (283, 282, 481, 480), (282, 281, 285, 286), (291, 289, 293, 295), (273, 272, 288, 289), (277, 273, 289, 291), (276, 277, 291, 290), (292, 294, 298, 296), (290, 291, 295, 294), (288, 290, 294, 292), (289, 288, 292, 293), (296, 298, 450, 448), (293, 292, 296, 297), (295, 293, 297, 299), (294, 295, 299, 298), (300, 302, 306, 304), (129, 128, 300, 301), (130, 131, 303, 302), (128, 130, 302, 300), (307, 305, 309, 311), (303, 301, 305, 307), (301, 300, 304, 305), (302, 303, 307, 306), (310, 311, 309, 308), (305, 304, 308, 309), (306, 307, 311, 310), (304, 306, 310, 308), (315, 314, 318, 319), (73, 72, 312, 313), (72, 75, 315, 312), (74, 73, 313, 314), (609, 608, 614, 615), (313, 312, 316, 317), (312, 315, 319, 316), (314, 313, 317, 318), (320, 323, 327, 324), (611, 610, 320, 321), (610, 609, 323, 320), (608, 611, 321, 322), (326, 325, 324, 327), (322, 321, 325, 326), (323, 322, 326, 327), (321, 320, 324, 325), (331, 329, 333, 335), (73, 69, 329, 331), (69, 68, 328, 329), (68, 72, 330, 328), (529, 528, 338, 336), (330, 331, 335, 334), (328, 330, 334, 332), (329, 328, 332, 333), (338, 339, 523, 522), (530, 529, 336, 337), (531, 530, 337, 339), (339, 338, 532, 533), (343, 341, 345, 347), (222, 223, 343, 342), (220, 222, 342, 340), (221, 220, 340, 341), (344, 346, 350, 348), (342, 343, 347, 346), (340, 342, 346, 344), (341, 340, 344, 345), (349, 348, 352, 353), (345, 344, 348, 349), (347, 345, 349, 351), (346, 347, 351, 350), (355, 353, 357, 359), (351, 349, 353, 355), (350, 351, 355, 354), (348, 350, 354, 352), (359, 357, 573, 575), (355, 359, 563, 561), (352, 354, 358, 356), (353, 352, 356, 357), (360, 361, 365, 364), (150, 146, 360, 362), (147, 151, 363, 361), (151, 150, 362, 363), (365, 367, 371, 369), (361, 363, 367, 365), (363, 362, 366, 367), (362, 360, 364, 366), (370, 368, 372, 374), (367, 366, 370, 371), (366, 364, 368, 370), (364, 365, 369, 368), (373, 375, 379, 377), (368, 369, 373, 372), (369, 371, 375, 373), (371, 370, 374, 375), (377, 379, 515, 513), (375, 374, 378, 379), (374, 372, 376, 378), (372, 373, 377, 376), (380, 381, 385, 384), (265, 266, 382, 381), (266, 267, 383, 382), (264, 265, 381, 380), (386, 387, 391, 390), (383, 380, 384, 387), (381, 382, 386, 385), (382, 383, 387, 386), (391, 388, 392, 395), (384, 385, 389, 388), (387, 384, 388, 391), (385, 386, 390, 389), (393, 394, 398, 397), (389, 390, 394, 393), (390, 391, 395, 394), (388, 389, 393, 392), (397, 398, 399, 396), (394, 395, 399, 398), (392, 393, 397, 396), (395, 392, 396, 399), (403, 402, 406, 407), (94, 93, 401, 402), (400, 92, 424, 426), (93, 92, 400, 401), (404, 407, 411, 408), (402, 401, 405, 406), (400, 403, 407, 404), (401, 400, 404, 405), (408, 411, 415, 412), (405, 404, 408, 409), (407, 406, 410, 411), (406, 405, 409, 410), (415, 414, 418, 419), (409, 408, 412, 413), (411, 410, 414, 415), (410, 409, 413, 414), (416, 419, 423, 420), (414, 413, 417, 418), (412, 415, 419, 416), (413, 412, 416, 417), (421, 420, 423, 422), (417, 416, 420, 421), (419, 418, 422, 423), (418, 417, 421, 422), (426, 424, 428, 430), (95, 403, 427, 425), (92, 95, 425, 424), (403, 400, 426, 427), (429, 431, 435, 433), (427, 426, 430, 431), (425, 427, 431, 429), (424, 425, 429, 428), (434, 432, 436, 438), (428, 429, 433, 432), (430, 428, 432, 434), (431, 430, 434, 435), (437, 439, 551, 549), (435, 434, 438, 439), (433, 435, 439, 437), (432, 433, 501, 500), (440, 442, 446, 444), (194, 195, 443, 442), (192, 194, 442, 440), (193, 192, 440, 441), (445, 444, 446, 447), (441, 440, 444, 445), (443, 441, 445, 447), (442, 443, 447, 446), (461, 460, 454, 452), (297, 296, 448, 449), (299, 297, 449, 451), (298, 299, 451, 450), (452, 454, 458, 456), (462, 461, 452, 453), (463, 462, 453, 455), (460, 463, 467, 466), (457, 456, 458, 459), (453, 452, 456, 457), (455, 453, 457, 459), (454, 455, 459, 458), (450, 451, 463, 460), (451, 449, 462, 463), (449, 448, 461, 462), (448, 450, 460, 461), (465, 464, 468, 469), (455, 454, 464, 465), (463, 455, 465, 467), (454, 460, 466, 464), (470, 471, 475, 474), (466, 467, 471, 470), (464, 466, 470, 468), (467, 465, 469, 471), (475, 473, 477, 479), (468, 470, 474, 472), (471, 469, 473, 475), (472, 473, 543, 542), (479, 477, 629, 631), (473, 472, 476, 477), (474, 475, 479, 478), (472, 474, 478, 476), (483, 482, 486, 487), (287, 283, 480, 482), (282, 286, 483, 481), (482, 483, 495, 494), (486, 484, 488, 490), (482, 480, 484, 486), (480, 481, 485, 484), (481, 483, 487, 485), (488, 489, 491, 490), (484, 485, 489, 488), (485, 487, 491, 489), (487, 486, 490, 491), (492, 494, 498, 496), (287, 482, 494, 492), (286, 287, 492, 493), (483, 286, 493, 495), (497, 496, 498, 499), (493, 492, 496, 497), (495, 493, 497, 499), (494, 495, 499, 498), (501, 503, 507, 505), (436, 432, 500, 502), (437, 436, 502, 503), (433, 437, 503, 501), (507, 506, 510, 511), (503, 502, 506, 507), (502, 500, 504, 506), (500, 501, 505, 504), (510, 508, 700, 702), (506, 504, 508, 510), (504, 505, 509, 508), (505, 507, 511, 509), (515, 514, 518, 519), (379, 378, 514, 515), (378, 376, 512, 514), (513, 512, 686, 687), (517, 519, 699, 697), (514, 512, 516, 518), (512, 513, 517, 516), (513, 515, 519, 517), (523, 521, 525, 527), (336, 338, 522, 520), (337, 336, 520, 521), (339, 337, 521, 523), (525, 524, 526, 527), (522, 523, 527, 526), (520, 522, 526, 524), (521, 520, 524, 525), (334, 335, 531, 528), (335, 333, 530, 531), (333, 332, 529, 530), (332, 334, 528, 529), (534, 535, 539, 538), (338, 528, 534, 532), (531, 339, 533, 535), (528, 531, 535, 534), (538, 539, 537, 536), (532, 534, 538, 536), (535, 533, 537, 539), (533, 532, 536, 537), (541, 540, 544, 545), (473, 469, 541, 543), (469, 468, 540, 541), (468, 472, 542, 540), (637, 636, 626, 624), (543, 541, 545, 547), (542, 543, 547, 546), (540, 542, 546, 544), (549, 551, 555, 553), (436, 437, 549, 548), (438, 436, 548, 550), (439, 438, 550, 551), (705, 704, 556, 558), (548, 549, 553, 552), (550, 548, 552, 554), (551, 550, 554, 555), (556, 557, 721, 720), (706, 705, 558, 559), (707, 706, 559, 557), (704, 707, 557, 556), (561, 563, 567, 565), (359, 358, 562, 563), (358, 354, 560, 562), (354, 355, 561, 560), (566, 564, 568, 570), (560, 561, 565, 564), (562, 560, 564, 566), (563, 562, 566, 567), (568, 569, 571, 570), (567, 566, 570, 571), (565, 567, 571, 569), (564, 565, 569, 568), (572, 574, 578, 576), (358, 359, 575, 574), (356, 358, 574, 572), (357, 356, 572, 573), (589, 588, 581, 583), (573, 572, 576, 577), (575, 573, 577, 579), (574, 575, 579, 578), (580, 582, 586, 584), (589, 583, 593, 594), (591, 590, 582, 580), (588, 591, 580, 581), (585, 584, 586, 587), (581, 580, 584, 585), (583, 581, 585, 587), (582, 583, 587, 586), (577, 576, 591, 588), (576, 578, 590, 591), (578, 579, 589, 590), (579, 577, 588, 589), (592, 595, 599, 596), (590, 589, 594, 595), (582, 590, 595, 592), (583, 582, 592, 593), (599, 598, 602, 603), (593, 592, 596, 597), (595, 594, 598, 599), (594, 593, 597, 598), (602, 601, 605, 606), (598, 597, 601, 602), (596, 599, 603, 600), (597, 596, 600, 601), (607, 606, 605, 604), (600, 603, 607, 604), (601, 600, 604, 605), (603, 602, 606, 607), (318, 317, 611, 608), (316, 319, 609, 610), (317, 316, 610, 611), (319, 318, 608, 609), (613, 615, 619, 617), (323, 609, 615, 613), (608, 322, 612, 614), (322, 323, 613, 612), (617, 619, 623, 621), (612, 613, 617, 616), (615, 614, 618, 619), (614, 612, 616, 618), (623, 622, 620, 621), (616, 617, 621, 620), (619, 618, 622, 623), (618, 616, 620, 622), (625, 624, 626, 627), (638, 637, 624, 625), (639, 638, 625, 627), (636, 639, 627, 626), (631, 629, 633, 635), (477, 476, 628, 629), (478, 479, 631, 630), (476, 478, 630, 628), (635, 633, 641, 643), (629, 628, 632, 633), (630, 631, 635, 634), (628, 630, 634, 632), (655, 654, 639, 636), (654, 653, 638, 639), (652, 637, 656, 658), (652, 655, 636, 637), (643, 641, 645, 647), (633, 632, 640, 641), (634, 635, 643, 642), (632, 634, 642, 640), (645, 644, 648, 649), (641, 640, 644, 645), (642, 643, 647, 646), (640, 642, 646, 644), (650, 651, 649, 648), (646, 647, 651, 650), (644, 646, 650, 648), (647, 645, 649, 651), (544, 546, 655, 652), (545, 544, 652, 653), (547, 545, 653, 654), (546, 547, 654, 655), (659, 658, 662, 663), (637, 638, 657, 656), (653, 652, 658, 659), (638, 653, 659, 657), (662, 660, 664, 666), (658, 656, 660, 662), (657, 659, 663, 661), (656, 657, 661, 660), (665, 667, 671, 669), (661, 663, 667, 665), (660, 661, 665, 664), (663, 662, 666, 667), (671, 670, 668, 669), (664, 665, 669, 668), (667, 666, 670, 671), (666, 664, 668, 670), (673, 675, 679, 677), (188, 189, 673, 672), (190, 188, 672, 674), (191, 190, 674, 675), (677, 679, 683, 681), (672, 673, 677, 676), (674, 672, 676, 678), (675, 674, 678, 679), (680, 681, 683, 682), (676, 677, 681, 680), (678, 676, 680, 682), (679, 678, 682, 683), (685, 687, 691, 689), (512, 376, 684, 686), (377, 513, 687, 685), (376, 377, 685, 684), (688, 689, 693, 692), (684, 685, 689, 688), (686, 684, 688, 690), (687, 686, 690, 691), (692, 693, 695, 694), (690, 688, 692, 694), (691, 690, 694, 695), (689, 691, 695, 693), (696, 697, 699, 698), (519, 518, 698, 699), (518, 516, 696, 698), (516, 517, 697, 696), (700, 701, 703, 702), (508, 509, 701, 700), (509, 511, 703, 701), (511, 510, 702, 703), (552, 553, 707, 704), (553, 555, 706, 707), (554, 705, 710, 708), (554, 552, 704, 705), (711, 709, 713, 715), (705, 706, 711, 710), (706, 555, 709, 711), (555, 554, 708, 709), (714, 715, 719, 718), (709, 708, 712, 713), (710, 711, 715, 714), (708, 710, 714, 712), (717, 716, 718, 719), (712, 714, 718, 716), (715, 713, 717, 719), (713, 712, 716, 717), (721, 723, 727, 725), (558, 556, 720, 722), (559, 558, 722, 723), (557, 559, 723, 721), (724, 725, 727, 726), (720, 721, 725, 724), (722, 720, 724, 726), (723, 722, 726, 727)])
me_cube_002.polygons.foreach_set('use_smooth', [True] * 726)
_uv = me_cube_002.uv_layers.new(name='UVMap')
_uv.uv.foreach_set('vector', [0.375, 1.0, 0.625, 1.0, 0.625, 1.0, 0.375, 1.0, 0.375, 0.25, 0.625, 0.25, 0.625, 0.5, 0.375, 0.5, 0.375, 0.5, 0.625, 0.5, 0.625, 0.5, 0.375, 0.5, 0.375, 0.75, 0.625, 0.75, 0.625, 1.0, 0.375, 1.0, 0.125, 0.5, 0.375, 0.5, 0.375, 0.75, 0.125, 0.75, 0.625, 0.75, 0.625, 0.5, 0.625, 0.5, 0.625, 0.75, 0.625, 1.0, 0.625, 0.75, 0.625, 0.75, 0.625, 1.0, 0.625, 0.25, 0.625, 0.0, 0.625, 0.0, 0.625, 0.25, 0.625, 1.0, 0.625, 0.75, 0.625, 0.75, 0.625, 1.0, 0.625, 0.5, 0.625, 0.25, 0.625, 0.25, 0.625, 0.5, 0.625, 0.0, 0.625, 0.25, 0.625, 0.25, 0.625, 0.0, 0.625, 0.0, 0.625, 0.25, 0.625, 0.25, 0.625, 0.0, 0.125, 0.5, 0.125, 0.75, 0.125, 0.75, 0.125, 0.5, 0.625, 0.25, 0.375, 0.25, 0.375, 0.25, 0.625, 0.25, 0.375, 0.5, 0.625, 0.5, 0.625, 0.5, 0.375, 0.5, 0.625, 0.75, 0.375, 0.75, 0.375, 0.75, 0.625, 0.75, 0.375, 0.75, 0.375, 0.5, 0.375, 0.5, 0.375, 0.75, 0.625, 0.5, 0.625, 0.75, 0.625, 0.75, 0.625, 0.5, 0.625, 1.0, 0.625, 0.75, 0.625, 0.75, 0.625, 1.0, 0.625, 0.5, 0.625, 0.25, 0.625, 0.25, 0.625, 0.5, 0.625, 0.75, 0.625, 0.5, 0.625, 0.5, 0.625, 0.75, 0.625, 0.25, 0.625, 0.0, 0.625, 0.0, 0.625, 0.25, 0.625, 0.0, 0.625, 0.25, 0.625, 0.25, 0.625, 0.0, 0.125, 0.5, 0.125, 0.75, 0.125, 0.75, 0.125, 0.5, 0.625, 0.25, 0.375, 0.25, 0.375, 0.25, 0.625, 0.25, 0.375, 1.0, 0.625, 1.0, 0.625, 1.0, 0.375, 1.0, 0.625, 0.75, 0.375, 0.75, 0.375, 0.75, 0.625, 0.75, 0.625, 0.75, 0.375, 0.75, 0.375, 0.75, 0.625, 0.75, 0.375, 0.75, 0.375, 0.5, 0.375, 0.5, 0.375, 0.75, 0.625, 0.5, 0.625, 0.5, 0.625, 0.5, 0.625, 0.5, 0.375, 1.0, 0.625, 1.0, 0.625, 1.0, 0.375, 1.0, 0.125, 0.5, 0.125, 0.75, 0.125, 0.75, 0.125, 0.5, 0.625, 0.25, 0.375, 0.25, 0.375, 0.25, 0.625, 0.25, 0.375, 1.0, 0.625, 1.0, 0.625, 1.0, 0.375, 1.0, 0.625, 0.25, 0.625, 0.25, 0.625, 0.25, 0.625, 0.25, 0.625, 0.25, 0.625, 0.25, 0.625, 0.25, 0.625, 0.25, 0.625, 0.25, 0.625, 0.0, 0.625, 0.0, 0.625, 0.25, 0.625, 1.0, 0.625, 1.0, 0.625, 1.0, 0.625, 1.0, 0.625, 0.25, 0.375, 0.25, 0.375, 0.25, 0.625, 0.25, 0.625, 0.0, 0.625, 0.25, 0.625, 0.25, 0.625, 0.0, 0.125, 0.5, 0.125, 0.75, 0.125, 0.75, 0.125, 0.5, 0.625, 0.25, 0.375, 0.25, 0.375, 0.25, 0.625, 0.25, 0.625, 0.0, 0.625, 0.25, 0.625, 0.25, 0.625, 0.0, 0.375, 1.0, 0.625, 1.0, 0.625, 1.0, 0.375, 1.0, 0.625, 0.25, 0.625, 0.25, 0.625, 0.25, 0.625, 0.25, 0.125, 0.5, 0.125, 0.75, 0.125, 0.75, 0.125, 0.5, 0.625, 0.0, 0.625, 0.25, 0.625, 0.25, 0.625, 0.0, 0.125, 0.5, 0.125, 0.75, 0.125, 0.75, 0.125, 0.5, 0.625, 0.25, 0.375, 0.25, 0.375, 0.25, 0.625, 0.25, 0.375, 1.0, 0.625, 1.0, 0.625, 1.0, 0.375, 1.0, 0.625, 1.0, 0.625, 0.75, 0.625, 0.75, 0.625, 1.0, 0.625, 0.5, 0.625, 0.25, 0.625, 0.25, 0.625, 0.5, 0.625, 0.75, 0.625, 0.5, 0.625, 0.5, 0.625, 0.75, 0.625, 0.25, 0.625, 0.0, 0.625, 0.0, 0.625, 0.25, 0.625, 0.75, 0.625, 0.5, 0.625, 0.5, 0.625, 0.75, 0.625, 0.5, 0.625, 0.25, 0.625, 0.25, 0.625, 0.5, 0.625, 0.75, 0.625, 0.5, 0.625, 0.5, 0.625, 0.75, 0.625, 0.25, 0.625, 0.0, 0.625, 0.0, 0.625, 0.25, 0.625, 0.25, 0.625, 0.0, 0.625, 0.0, 0.625, 0.25, 0.625, 0.25, 0.625, 0.0, 0.625, 0.0, 0.625, 0.25, 0.625, 1.0, 0.625, 0.75, 0.625, 0.75, 0.625, 1.0, 0.625, 0.5, 0.625, 0.25, 0.625, 0.25, 0.625, 0.5, 0.625, 1.0, 0.625, 0.75, 0.625, 0.75, 0.625, 1.0, 0.625, 1.0, 0.625, 0.75, 0.625, 0.75, 0.625, 1.0, 0.625, 0.5, 0.625, 0.25, 0.625, 0.25, 0.625, 0.5, 0.625, 0.75, 0.625, 0.5, 0.625, 0.5, 0.625, 0.75, 0.625, 0.75, 0.625, 0.5, 0.625, 0.5, 0.625, 0.75, 0.625, 0.5, 0.625, 0.25, 0.625, 0.25, 0.625, 0.5, 0.625, 0.75, 0.625, 0.5, 0.625, 0.5, 0.625, 0.75, 0.625, 0.25, 0.625, 0.0, 0.625, 0.0, 0.625, 0.25, 0.625, 0.75, 0.625, 0.5, 0.625, 0.5, 0.625, 0.75, 0.625, 0.0, 0.625, 0.25, 0.625, 0.25, 0.625, 0.0, 0.625, 1.0, 0.625, 0.75, 0.625, 0.75, 0.625, 1.0, 0.625, 0.5, 0.625, 0.25, 0.625, 0.25, 0.625, 0.5, 0.375, 0.75, 0.375, 0.5, 0.375, 0.5, 0.375, 0.75, 0.375, 0.75, 0.375, 0.5, 0.375, 0.5, 0.375, 0.75, 0.625, 0.5, 0.625, 0.75, 0.625, 0.75, 0.625, 0.5, 0.375, 0.5, 0.625, 0.5, 0.625, 0.5, 0.375, 0.5, 0.625, 0.5, 0.625, 0.75, 0.625, 0.75, 0.625, 0.5, 0.625, 0.75, 0.625, 0.5, 0.625, 0.5, 0.625, 0.75, 0.375, 0.5, 0.625, 0.5, 0.625, 0.5, 0.375, 0.5, 0.625, 0.75, 0.375, 0.75, 0.375, 0.75, 0.625, 0.75, 0.625, 0.75, 0.375, 0.75, 0.375, 0.75, 0.625, 0.75, 0.375, 0.5, 0.625, 0.5, 0.625, 0.5, 0.375, 0.5, 0.625, 0.75, 0.375, 0.75, 0.375, 0.75, 0.625, 0.75, 0.375, 0.75, 0.375, 0.5, 0.375, 0.5, 0.375, 0.75, 0.625, 0.5, 0.625, 0.75, 0.625, 0.75, 0.625, 0.5, 0.375, 0.75, 0.375, 0.5, 0.375, 0.5, 0.375, 0.75, 0.625, 0.5, 0.625, 0.75, 0.625, 0.75, 0.625, 0.5, 0.375, 0.5, 0.625, 0.5, 0.625, 0.5, 0.375, 0.5, 0.625, 0.75, 0.375, 0.75, 0.375, 0.75, 0.625, 0.75, 0.375, 0.5, 0.625, 0.5, 0.625, 0.5, 0.375, 0.5, 0.625, 0.75, 0.375, 0.75, 0.375, 0.75, 0.625, 0.75, 0.375, 0.75, 0.375, 0.5, 0.375, 0.5, 0.375, 0.75, 0.625, 0.5, 0.625, 0.5, 0.625, 0.5, 0.625, 0.5, 0.625, 0.5, 0.625, 0.5, 0.625, 0.5, 0.625, 0.5, 0.625, 0.5, 0.625, 0.75, 0.625, 0.75, 0.625, 0.5, 0.625, 0.75, 0.625, 0.75, 0.625, 0.75, 0.625, 0.75, 0.625, 0.25, 0.625, 0.25, 0.625, 0.25, 0.625, 0.25, 0.625, 0.0, 0.625, 0.25, 0.625, 0.25, 0.625, 0.0, 0.625, 1.0, 0.625, 1.0, 0.625, 1.0, 0.625, 1.0, 0.625, 0.25, 0.625, 0.0, 0.625, 0.0, 0.625, 0.25, 0.625, 0.0, 0.625, 0.25, 0.625, 0.25, 0.625, 0.0, 0.625, 0.0, 0.625, 0.25, 0.625, 0.25, 0.625, 0.0, 0.625, 1.0, 0.625, 1.0, 0.625, 1.0, 0.625, 1.0, 0.625, 1.0, 0.625, 1.0, 0.625, 1.0, 0.625, 1.0, 0.625, 1.0, 0.625, 1.0, 0.625, 1.0, 0.625, 1.0, 0.625, 1.0, 0.625, 1.0, 0.625, 1.0, 0.625, 1.0, 0.625, 0.25, 0.625, 0.0, 0.625, 0.0, 0.625, 0.25, 0.625, 0.25, 0.625, 0.25, 0.625, 0.25, 0.625, 0.25, 0.625, 0.25, 0.625, 0.25, 0.625, 0.25, 0.625, 0.25, 0.625, 0.0, 0.625, 0.25, 0.625, 0.25, 0.625, 0.0, 0.625, 0.25, 0.625, 0.0, 0.625, 0.0, 0.625, 0.25, 0.625, 0.25, 0.625, 0.25, 0.625, 0.25, 0.625, 0.25, 0.625, 0.25, 0.625, 0.0, 0.625, 0.0, 0.625, 0.25, 0.625, 0.25, 0.625, 0.0, 0.625, 0.0, 0.625, 0.25, 0.625, 1.0, 0.625, 1.0, 0.625, 1.0, 0.625, 1.0, 0.625, 0.0, 0.625, 0.25, 0.625, 0.25, 0.625, 0.0, 0.125, 0.5, 0.125, 0.75, 0.125, 0.75, 0.125, 0.5, 0.625, 0.0, 0.625, 0.25, 0.625, 0.25, 0.625, 0.0, 0.375, 1.0, 0.625, 1.0, 0.625, 1.0, 0.375, 1.0, 0.625, 0.25, 0.375, 0.25, 0.375, 0.25, 0.625, 0.25, 0.625, 0.25, 0.625, 0.25, 0.625, 0.25, 0.625, 0.25, 0.625, 1.0, 0.625, 1.0, 0.625, 1.0, 0.625, 1.0, 0.625, 0.25, 0.625, 0.0, 0.625, 0.0, 0.625, 0.25, 0.625, 0.0, 0.625, 0.25, 0.625, 0.25, 0.625, 0.0, 0.625, 0.25, 0.625, 0.25, 0.625, 0.25, 0.625, 0.25, 0.625, 0.25, 0.625, 0.0, 0.625, 0.0, 0.625, 0.25, 0.625, 0.0, 0.625, 0.25, 0.625, 0.25, 0.625, 0.0, 0.625, 1.0, 0.625, 1.0, 0.625, 1.0, 0.625, 1.0, 0.625, 1.0, 0.625, 1.0, 0.625, 1.0, 0.625, 1.0, 0.625, 0.0, 0.625, 0.25, 0.625, 0.25, 0.625, 0.0, 0.625, 0.25, 0.625, 0.0, 0.625, 0.0, 0.625, 0.25, 0.625, 0.25, 0.625, 0.25, 0.625, 0.25, 0.625, 0.25, 0.625, 0.75, 0.625, 0.75, 0.625, 0.75, 0.625, 0.75, 0.625, 0.75, 0.625, 0.5, 0.625, 0.5, 0.625, 0.75, 0.625, 0.75, 0.625, 0.75, 0.625, 0.75, 0.625, 0.75, 0.625, 0.5, 0.625, 0.75, 0.625, 0.75, 0.625, 0.5, 0.625, 0.75, 0.625, 0.75, 0.625, 0.75, 0.625, 0.75, 0.625, 0.75, 0.625, 0.75, 0.625, 0.75, 0.625, 0.75, 0.625, 0.5, 0.625, 0.5, 0.625, 0.5, 0.625, 0.5, 0.625, 0.5, 0.625, 0.75, 0.625, 0.75, 0.625, 0.5, 0.625, 0.5, 0.625, 0.5, 0.625, 0.5, 0.625, 0.5, 0.625, 0.5, 0.625, 0.75, 0.625, 0.75, 0.625, 0.5, 0.625, 0.5, 0.625, 0.5, 0.625, 0.5, 0.625, 0.5, 0.625, 0.75, 0.625, 0.5, 0.625, 0.5, 0.625, 0.75, 0.625, 0.75, 0.625, 0.5, 0.625, 0.5, 0.625, 0.75, 0.625, 0.75, 0.625, 0.5, 0.625, 0.5, 0.625, 0.75, 0.625, 0.75, 0.625, 0.75, 0.625, 0.75, 0.625, 0.75, 0.625, 0.5, 0.625, 0.75, 0.625, 0.75, 0.625, 0.5, 0.625, 0.75, 0.625, 0.5, 0.625, 0.5, 0.625, 0.75, 0.625, 0.75, 0.625, 0.75, 0.625, 0.75, 0.625, 0.75, 0.625, 0.5, 0.625, 0.75, 0.625, 0.75, 0.625, 0.5, 0.625, 0.5, 0.625, 0.5, 0.625, 0.5, 0.625, 0.5, 0.625, 0.75, 0.625, 0.75, 0.625, 0.75, 0.625, 0.75, 0.625, 0.5, 0.625, 0.75, 0.625, 0.75, 0.625, 0.5, 0.625, 0.5, 0.625, 0.5, 0.625, 0.5, 0.625, 0.5, 0.625, 0.75, 0.625, 0.5, 0.625, 0.5, 0.625, 0.75, 0.625, 1.0, 0.625, 1.0, 0.625, 1.0, 0.625, 1.0, 0.625, 0.25, 0.625, 0.0, 0.625, 0.0, 0.625, 0.25, 0.625, 0.25, 0.625, 0.25, 0.625, 0.25, 0.625, 0.25, 0.625, 0.0, 0.625, 0.25, 0.625, 0.25, 0.625, 0.0, 0.625, 0.25, 0.625, 0.0, 0.625, 0.0, 0.625, 0.25, 0.625, 0.25, 0.625, 0.0, 0.625, 0.0, 0.625, 0.25, 0.625, 0.25, 0.625, 0.25, 0.625, 0.25, 0.625, 0.25, 0.625, 0.0, 0.625, 0.25, 0.625, 0.25, 0.625, 0.0, 0.625, 0.0, 0.625, 0.25, 0.625, 0.25, 0.625, 0.0, 0.625, 0.25, 0.625, 0.25, 0.625, 0.25, 0.625, 0.25, 0.625, 0.0, 0.625, 0.25, 0.625, 0.25, 0.625, 0.0, 0.625, 1.0, 0.625, 1.0, 0.625, 1.0, 0.625, 1.0, 0.625, 0.75, 0.625, 0.75, 0.625, 0.75, 0.625, 0.75, 0.625, 0.5, 0.625, 0.5, 0.625, 0.5, 0.625, 0.5, 0.625, 0.5, 0.625, 0.75, 0.625, 0.75, 0.625, 0.5, 0.625, 0.75, 0.625, 0.75, 0.625, 0.75, 0.625, 0.75, 0.625, 0.5, 0.625, 0.5, 0.625, 0.5, 0.625, 0.5, 0.625, 0.5, 0.625, 0.75, 0.625, 0.75, 0.625, 0.5, 0.625, 0.5, 0.625, 0.5, 0.625, 0.5, 0.625, 0.5, 0.625, 0.75, 0.625, 0.5, 0.625, 0.5, 0.625, 0.75, 0.625, 0.75, 0.625, 0.75, 0.625, 0.75, 0.625, 0.75, 0.625, 0.5, 0.625, 0.75, 0.625, 0.75, 0.625, 0.5, 0.625, 0.5, 0.625, 0.5, 0.625, 0.5, 0.625, 0.5, 0.625, 0.75, 0.625, 0.5, 0.625, 0.5, 0.625, 0.75, 0.625, 0.5, 0.625, 0.5, 0.625, 0.5, 0.625, 0.5, 0.625, 0.5, 0.625, 0.75, 0.625, 0.75, 0.625, 0.5, 0.625, 0.5, 0.625, 0.5, 0.625, 0.5, 0.625, 0.5, 0.625, 0.75, 0.625, 0.5, 0.625, 0.5, 0.625, 0.75, 0.625, 0.75, 0.625, 0.75, 0.625, 0.75, 0.625, 0.75, 0.625, 0.75, 0.625, 0.5, 0.625, 0.5, 0.625, 0.75, 0.625, 0.75, 0.625, 0.75, 0.625, 0.75, 0.625, 0.75, 0.625, 0.5, 0.625, 0.75, 0.625, 0.75, 0.625, 0.5, 0.625, 0.75, 0.625, 0.75, 0.625, 0.75, 0.625, 0.75, 0.625, 0.75, 0.625, 0.5, 0.625, 0.5, 0.625, 0.75, 0.625, 0.75, 0.625, 0.75, 0.625, 0.75, 0.625, 0.75, 0.625, 0.5, 0.625, 0.75, 0.625, 0.75, 0.625, 0.5, 0.625, 0.75, 0.625, 0.5, 0.625, 0.5, 0.625, 0.75, 0.625, 0.5, 0.625, 0.5, 0.625, 0.5, 0.625, 0.5, 0.625, 0.5, 0.625, 0.75, 0.625, 0.75, 0.625, 0.5, 0.625, 0.75, 0.625, 0.75, 0.625, 0.75, 0.625, 0.75, 0.625, 1.0, 0.625, 1.0, 0.625, 1.0, 0.625, 1.0, 0.625, 1.0, 0.625, 1.0, 0.625, 1.0, 0.625, 1.0, 0.625, 0.0, 0.625, 0.25, 0.625, 0.25, 0.625, 0.0, 0.625, 0.25, 0.625, 0.25, 0.625, 0.25, 0.625, 0.25, 0.625, 0.25, 0.625, 0.25, 0.625, 0.25, 0.625, 0.25, 0.625, 0.25, 0.625, 0.0, 0.625, 0.0, 0.625, 0.25, 0.625, 0.25, 0.625, 0.25, 0.625, 0.25, 0.625, 0.25, 0.625, 0.0, 0.625, 0.25, 0.625, 0.25, 0.625, 0.0, 0.625, 0.25, 0.625, 0.0, 0.625, 0.0, 0.625, 0.25, 0.625, 0.0, 0.625, 0.25, 0.625, 0.25, 0.625, 0.0, 0.625, 1.0, 0.625, 1.0, 0.625, 1.0, 0.625, 1.0, 0.625, 0.25, 0.625, 0.0, 0.625, 0.0, 0.625, 0.25, 0.625, 0.25, 0.625, 0.0, 0.625, 0.0, 0.625, 0.25, 0.625, 1.0, 0.625, 1.0, 0.625, 1.0, 0.625, 1.0, 0.625, 0.25, 0.625, 0.0, 0.625, 0.0, 0.625, 0.25, 0.625, 0.25, 0.625, 0.25, 0.625, 0.25, 0.625, 0.25, 0.625, 0.25, 0.625, 0.25, 0.625, 0.25, 0.625, 0.25, 0.625, 0.25, 0.625, 0.25, 0.625, 0.25, 0.625, 0.25, 0.625, 0.0, 0.625, 0.25, 0.625, 0.25, 0.625, 0.0, 0.625, 1.0, 0.625, 1.0, 0.625, 1.0, 0.625, 1.0, 0.625, 0.25, 0.625, 0.25, 0.625, 0.25, 0.625, 0.25, 0.625, 0.0, 0.625, 0.25, 0.625, 0.25, 0.625, 0.0, 0.625, 1.0, 0.625, 1.0, 0.625, 1.0, 0.625, 1.0, 0.625, 0.25, 0.625, 0.0, 0.625, 0.0, 0.625, 0.25, 0.625, 0.75, 0.625, 0.75, 0.625, 0.75, 0.625, 0.75, 0.625, 0.75, 0.625, 0.5, 0.625, 0.5, 0.625, 0.75, 0.625, 0.5, 0.625, 0.75, 0.625, 0.75, 0.625, 0.5, 0.625, 0.75, 0.625, 0.75, 0.625, 0.75, 0.625, 0.75, 0.625, 0.75, 0.625, 0.5, 0.625, 0.5, 0.625, 0.75, 0.625, 0.75, 0.625, 0.5, 0.625, 0.5, 0.625, 0.75, 0.625, 0.5, 0.625, 0.5, 0.625, 0.5, 0.625, 0.5, 0.625, 0.5, 0.625, 0.75, 0.625, 0.75, 0.625, 0.5, 0.625, 0.5, 0.625, 0.5, 0.625, 0.5, 0.625, 0.5, 0.625, 0.5, 0.625, 0.5, 0.625, 0.5, 0.625, 0.5, 0.625, 0.5, 0.625, 0.75, 0.625, 0.75, 0.625, 0.5, 0.625, 0.75, 0.625, 0.75, 0.625, 0.75, 0.625, 0.75, 0.625, 0.5, 0.625, 0.75, 0.625, 0.75, 0.625, 0.5, 0.625, 0.5, 0.625, 0.75, 0.625, 0.75, 0.625, 0.5, 0.625, 0.75, 0.625, 0.75, 0.625, 0.75, 0.625, 0.75, 0.625, 0.75, 0.625, 0.5, 0.625, 0.5, 0.625, 0.75, 0.625, 0.5, 0.625, 0.5, 0.625, 0.5, 0.625, 0.5, 0.625, 0.5, 0.625, 0.5, 0.625, 0.5, 0.625, 0.5, 0.625, 0.75, 0.625, 0.75, 0.625, 0.75, 0.625, 0.75, 0.625, 0.5, 0.625, 0.75, 0.625, 0.75, 0.625, 0.5, 0.625, 0.75, 0.625, 0.5, 0.625, 0.5, 0.625, 0.75, 0.625, 0.75, 0.625, 0.5, 0.625, 0.5, 0.625, 0.75, 0.625, 0.75, 0.625, 0.75, 0.625, 0.75, 0.625, 0.75, 0.625, 0.5, 0.625, 0.75, 0.625, 0.75, 0.625, 0.5, 0.625, 0.25, 0.625, 0.25, 0.625, 0.25, 0.625, 0.25, 0.625, 0.0, 0.625, 0.25, 0.625, 0.25, 0.625, 0.0, 0.625, 0.25, 0.625, 0.25, 0.625, 0.25, 0.625, 0.25, 0.625, 1.0, 0.625, 1.0, 0.625, 1.0, 0.625, 1.0, 0.625, 1.0, 0.625, 1.0, 0.625, 1.0, 0.625, 1.0, 0.625, 0.0, 0.625, 0.25, 0.625, 0.25, 0.625, 0.0, 0.625, 1.0, 0.625, 1.0, 0.625, 1.0, 0.625, 1.0, 0.625, 0.25, 0.625, 0.0, 0.625, 0.0, 0.625, 0.25, 0.625, 0.0, 0.625, 0.25, 0.625, 0.25, 0.625, 0.0, 0.625, 0.25, 0.625, 0.0, 0.625, 0.0, 0.625, 0.25, 0.625, 0.25, 0.625, 0.25, 0.625, 0.25, 0.625, 0.25, 0.625, 0.0, 0.625, 0.25, 0.625, 0.25, 0.625, 0.0, 0.625, 0.0, 0.625, 0.25, 0.625, 0.25, 0.625, 0.0, 0.125, 0.5, 0.125, 0.75, 0.125, 0.75, 0.125, 0.5, 0.625, 0.25, 0.375, 0.25, 0.375, 0.25, 0.625, 0.25, 0.375, 1.0, 0.625, 1.0, 0.625, 1.0, 0.375, 1.0, 0.625, 0.25, 0.375, 0.25, 0.375, 0.25, 0.625, 0.25, 0.125, 0.5, 0.125, 0.75, 0.125, 0.75, 0.125, 0.5, 0.625, 0.25, 0.375, 0.25, 0.375, 0.25, 0.625, 0.25, 0.375, 1.0, 0.625, 1.0, 0.625, 1.0, 0.375, 1.0, 0.625, 1.0, 0.625, 1.0, 0.625, 1.0, 0.625, 1.0, 0.625, 0.0, 0.625, 0.25, 0.625, 0.25, 0.625, 0.0, 0.625, 1.0, 0.625, 1.0, 0.625, 1.0, 0.625, 1.0, 0.625, 0.25, 0.625, 0.25, 0.625, 0.25, 0.625, 0.25, 0.625, 1.0, 0.625, 1.0, 0.625, 1.0, 0.625, 1.0, 0.625, 0.25, 0.625, 0.0, 0.625, 0.0, 0.625, 0.25, 0.625, 0.0, 0.625, 0.25, 0.625, 0.25, 0.625, 0.0, 0.625, 0.25, 0.625, 0.25, 0.625, 0.25, 0.625, 0.25, 0.625, 0.0, 0.625, 0.25, 0.625, 0.25, 0.625, 0.0, 0.625, 1.0, 0.625, 1.0, 0.625, 1.0, 0.625, 1.0, 0.625, 0.0, 0.625, 0.25, 0.625, 0.25, 0.625, 0.0, 0.625, 0.25, 0.625, 0.25, 0.625, 0.25, 0.625, 0.25, 0.625, 1.0, 0.625, 1.0, 0.625, 1.0, 0.625, 1.0, 0.625, 0.25, 0.625, 0.25, 0.625, 0.25, 0.625, 0.25, 0.625, 1.0, 0.625, 1.0, 0.625, 1.0, 0.625, 1.0, 0.625, 0.25, 0.625, 0.0, 0.625, 0.0, 0.625, 0.25, 0.625, 0.25, 0.625, 0.0, 0.625, 0.0, 0.625, 0.25, 0.625, 0.25, 0.625, 0.0, 0.625, 0.0, 0.625, 0.25, 0.625, 0.0, 0.625, 0.25, 0.625, 0.25, 0.625, 0.0, 0.625, 0.25, 0.625, 0.25, 0.625, 0.25, 0.625, 0.25, 0.625, 0.25, 0.625, 0.25, 0.625, 0.25, 0.625, 0.25, 0.625, 0.25, 0.625, 0.0, 0.625, 0.0, 0.625, 0.25, 0.625, 0.25, 0.625, 0.25, 0.625, 0.25, 0.625, 0.25, 0.625, 0.0, 0.625, 0.25, 0.625, 0.25, 0.625, 0.0, 0.625, 1.0, 0.625, 1.0, 0.625, 1.0, 0.625, 1.0, 0.625, 0.0, 0.625, 0.25, 0.625, 0.25, 0.625, 0.0, 0.625, 1.0, 0.625, 1.0, 0.625, 1.0, 0.625, 1.0, 0.625, 0.25, 0.625, 0.0, 0.625, 0.0, 0.625, 0.25, 0.625, 1.0, 0.625, 1.0, 0.625, 1.0, 0.625, 1.0, 0.625, 0.25, 0.625, 0.0, 0.625, 0.0, 0.625, 0.25, 0.625, 0.25, 0.625, 0.25, 0.625, 0.25, 0.625, 0.25, 0.625, 0.0, 0.625, 0.25, 0.625, 0.25, 0.625, 0.0, 0.625, 1.0, 0.625, 1.0, 0.625, 1.0, 0.625, 1.0, 0.625, 0.25, 0.625, 0.0, 0.625, 0.0, 0.625, 0.25, 0.625, 0.0, 0.625, 0.25, 0.625, 0.25, 0.625, 0.0, 0.625, 1.0, 0.625, 1.0, 0.625, 1.0, 0.625, 1.0, 0.625, 0.25, 0.625, 0.25, 0.625, 0.25, 0.625, 0.25, 0.625, 0.25, 0.625, 0.25, 0.625, 0.25, 0.625, 0.25, 0.625, 0.25, 0.625, 0.0, 0.625, 0.0, 0.625, 0.25, 0.625, 0.0, 0.625, 0.25, 0.625, 0.25, 0.625, 0.0, 0.625, 0.0, 0.625, 0.25, 0.625, 0.25, 0.625, 0.0, 0.625, 0.25, 0.625, 0.0, 0.625, 0.0, 0.625, 0.25, 0.625, 0.0, 0.625, 0.25, 0.625, 0.25, 0.625, 0.0, 0.625, 1.0, 0.625, 1.0, 0.625, 1.0, 0.625, 1.0, 0.625, 0.75, 0.625, 0.5, 0.625, 0.5, 0.625, 0.75, 0.625, 0.25, 0.625, 0.0, 0.625, 0.0, 0.625, 0.25, 0.625, 1.0, 0.625, 0.75, 0.625, 0.75, 0.625, 1.0, 0.625, 0.5, 0.625, 0.25, 0.625, 0.25, 0.625, 0.5, 0.625, 0.75, 0.625, 0.5, 0.625, 0.5, 0.625, 0.75, 0.625, 0.25, 0.625, 0.0, 0.625, 0.0, 0.625, 0.25, 0.625, 1.0, 0.625, 0.75, 0.625, 0.75, 0.625, 1.0, 0.625, 0.5, 0.625, 0.25, 0.625, 0.25, 0.625, 0.5, 0.625, 1.0, 0.625, 0.75, 0.625, 0.75, 0.625, 1.0, 0.625, 0.25, 0.625, 0.0, 0.625, 0.0, 0.625, 0.25, 0.625, 1.0, 0.625, 0.75, 0.625, 0.75, 0.625, 1.0, 0.625, 0.5, 0.625, 0.25, 0.625, 0.25, 0.625, 0.5, 0.625, 0.5, 0.875, 0.5, 0.875, 0.75, 0.625, 0.75, 0.625, 0.5, 0.625, 0.25, 0.625, 0.25, 0.625, 0.5, 0.625, 0.75, 0.625, 0.5, 0.625, 0.5, 0.625, 0.75, 0.625, 0.25, 0.625, 0.0, 0.625, 0.0, 0.625, 0.25, 0.625, 0.25, 0.625, 0.25, 0.625, 0.25, 0.625, 0.25, 0.625, 0.25, 0.625, 0.25, 0.625, 0.25, 0.625, 0.25, 0.625, 0.25, 0.625, 0.0, 0.625, 0.0, 0.625, 0.25, 0.625, 1.0, 0.625, 1.0, 0.625, 1.0, 0.625, 1.0, 0.625, 1.0, 0.625, 1.0, 0.625, 1.0, 0.625, 1.0, 0.625, 0.0, 0.625, 0.25, 0.625, 0.25, 0.625, 0.0, 0.625, 1.0, 0.625, 1.0, 0.625, 1.0, 0.625, 1.0, 0.625, 0.25, 0.625, 0.0, 0.625, 0.0, 0.625, 0.25, 0.625, 0.0, 0.625, 0.25, 0.625, 0.25, 0.625, 0.0, 0.625, 0.25, 0.625, 0.0, 0.625, 0.0, 0.625, 0.25, 0.625, 0.25, 0.625, 0.25, 0.625, 0.25, 0.625, 0.25, 0.625, 0.25, 0.625, 0.0, 0.625, 0.0, 0.625, 0.25, 0.625, 0.25, 0.625, 0.25, 0.625, 0.25, 0.625, 0.25, 0.625, 0.0, 0.625, 0.25, 0.625, 0.25, 0.625, 0.0, 0.625, 1.0, 0.625, 1.0, 0.625, 1.0, 0.625, 1.0, 0.625, 0.25, 0.625, 0.0, 0.625, 0.0, 0.625, 0.25, 0.625, 1.0, 0.625, 1.0, 0.625, 1.0, 0.625, 1.0, 0.625, 0.0, 0.625, 0.25, 0.625, 0.25, 0.625, 0.0, 0.625, 1.0, 0.625, 1.0, 0.625, 1.0, 0.625, 1.0, 0.625, 0.25, 0.625, 0.0, 0.625, 0.0, 0.625, 0.25, 0.625, 0.25, 0.625, 0.0, 0.625, 0.0, 0.625, 0.25, 0.625, 0.25, 0.625, 0.0, 0.625, 0.0, 0.625, 0.25, 0.625, 0.25, 0.625, 0.25, 0.625, 0.25, 0.625, 0.25, 0.625, 0.0, 0.625, 0.25, 0.625, 0.25, 0.625, 0.0, 0.625, 0.25, 0.625, 0.25, 0.625, 0.25, 0.625, 0.25, 0.625, 0.25, 0.625, 0.25, 0.625, 0.25, 0.625, 0.25, 0.625, 0.0, 0.625, 0.25, 0.625, 0.25, 0.625, 0.0, 0.625, 1.0, 0.625, 1.0, 0.625, 1.0, 0.625, 1.0, 0.625, 0.25, 0.625, 0.25, 0.625, 0.25, 0.625, 0.25, 0.625, 0.25, 0.625, 0.25, 0.625, 0.25, 0.625, 0.25, 0.625, 1.0, 0.625, 1.0, 0.625, 1.0, 0.625, 1.0, 0.625, 0.25, 0.625, 0.0, 0.625, 0.0, 0.625, 0.25, 0.625, 0.5, 0.625, 0.75, 0.625, 0.75, 0.625, 0.5, 0.625, 0.5, 0.625, 0.5, 0.625, 0.5, 0.625, 0.5, 0.625, 0.75, 0.625, 0.75, 0.625, 0.75, 0.625, 0.75, 0.625, 0.75, 0.625, 0.5, 0.625, 0.5, 0.625, 0.75, 0.625, 0.75, 0.625, 0.75, 0.625, 0.75, 0.625, 0.75, 0.625, 0.75, 0.625, 0.75, 0.625, 0.75, 0.625, 0.75, 0.625, 0.75, 0.625, 0.5, 0.625, 0.5, 0.625, 0.75, 0.625, 0.5, 0.625, 0.5, 0.625, 0.5, 0.625, 0.5, 0.625, 0.5, 0.625, 0.5, 0.625, 0.5, 0.625, 0.5, 0.625, 0.75, 0.625, 0.5, 0.625, 0.5, 0.625, 0.75, 0.625, 0.5, 0.625, 0.5, 0.625, 0.5, 0.625, 0.5, 0.625, 0.5, 0.625, 0.75, 0.625, 0.75, 0.625, 0.5, 0.625, 0.75, 0.625, 0.75, 0.625, 0.75, 0.625, 0.75, 0.625, 0.5, 0.625, 0.75, 0.625, 0.75, 0.625, 0.5, 0.625, 0.75, 0.625, 0.75, 0.625, 0.75, 0.625, 0.75, 0.625, 0.75, 0.625, 0.5, 0.625, 0.5, 0.625, 0.75, 0.625, 0.75, 0.625, 0.75, 0.625, 0.75, 0.625, 0.75, 0.625, 0.75, 0.625, 0.5, 0.625, 0.5, 0.625, 0.75, 0.625, 0.5, 0.625, 0.5, 0.625, 0.5, 0.625, 0.5, 0.625, 0.5, 0.625, 0.75, 0.625, 0.75, 0.625, 0.5, 0.125, 0.5, 0.125, 0.75, 0.125, 0.75, 0.125, 0.5, 0.375, 1.0, 0.625, 1.0, 0.625, 1.0, 0.375, 1.0, 0.625, 0.0, 0.625, 0.25, 0.625, 0.25, 0.625, 0.0, 0.125, 0.5, 0.125, 0.75, 0.125, 0.75, 0.125, 0.5, 0.625, 0.0, 0.625, 0.25, 0.625, 0.25, 0.625, 0.0, 0.625, 0.25, 0.375, 0.25, 0.375, 0.25, 0.625, 0.25, 0.375, 1.0, 0.625, 1.0, 0.625, 1.0, 0.375, 1.0, 0.625, 0.0, 0.625, 0.25, 0.625, 0.25, 0.625, 0.0, 0.625, 0.25, 0.375, 0.25, 0.375, 0.25, 0.625, 0.25, 0.125, 0.5, 0.125, 0.75, 0.125, 0.75, 0.125, 0.5, 0.625, 0.25, 0.375, 0.25, 0.375, 0.25, 0.625, 0.25, 0.375, 1.0, 0.625, 1.0, 0.625, 1.0, 0.375, 1.0, 0.375, 1.0, 0.625, 1.0, 0.625, 1.0, 0.375, 1.0, 0.375, 1.0, 0.625, 1.0, 0.625, 1.0, 0.375, 1.0, 0.625, 0.0, 0.625, 0.25, 0.625, 0.25, 0.625, 0.0, 0.125, 0.5, 0.125, 0.75, 0.125, 0.75, 0.125, 0.5, 0.375, 0.0, 0.625, 0.0, 0.625, 0.25, 0.375, 0.25, 0.625, 0.0, 0.625, 0.25, 0.625, 0.25, 0.625, 0.0, 0.125, 0.5, 0.125, 0.75, 0.125, 0.75, 0.125, 0.5, 0.625, 0.25, 0.375, 0.25, 0.375, 0.25, 0.625, 0.25, 0.625, 0.75, 0.375, 0.75, 0.375, 0.75, 0.625, 0.75, 0.375, 0.75, 0.375, 0.5, 0.375, 0.5, 0.375, 0.75, 0.625, 0.5, 0.625, 0.5, 0.625, 0.5, 0.625, 0.5, 0.375, 0.5, 0.625, 0.5, 0.625, 0.5, 0.375, 0.5, 0.625, 0.5, 0.625, 0.75, 0.625, 0.75, 0.625, 0.5, 0.375, 0.75, 0.375, 0.5, 0.375, 0.5, 0.375, 0.75, 0.625, 0.5, 0.625, 0.75, 0.625, 0.75, 0.625, 0.5, 0.375, 0.5, 0.625, 0.5, 0.625, 0.5, 0.375, 0.5, 0.625, 0.5, 0.625, 0.75, 0.625, 0.75, 0.625, 0.5, 0.375, 0.5, 0.625, 0.5, 0.625, 0.5, 0.375, 0.5, 0.625, 0.75, 0.375, 0.75, 0.375, 0.75, 0.625, 0.75, 0.375, 0.75, 0.375, 0.5, 0.375, 0.5, 0.375, 0.75, 0.625, 0.75, 0.375, 0.75, 0.375, 0.75, 0.625, 0.75, 0.375, 0.5, 0.625, 0.5, 0.625, 0.5, 0.375, 0.5, 0.625, 0.75, 0.375, 0.75, 0.375, 0.75, 0.625, 0.75, 0.375, 0.75, 0.375, 0.5, 0.375, 0.5, 0.375, 0.75, 0.625, 0.5, 0.625, 0.75, 0.625, 0.75, 0.625, 0.5, 0.375, 0.75, 0.375, 0.5, 0.375, 0.5, 0.375, 0.75, 0.625, 0.5, 0.625, 0.75, 0.625, 0.75, 0.625, 0.5, 0.375, 0.5, 0.625, 0.5, 0.625, 0.5, 0.375, 0.5, 0.375, 0.5, 0.625, 0.5, 0.625, 0.75, 0.375, 0.75, 0.375, 0.5, 0.625, 0.5, 0.625, 0.5, 0.375, 0.5, 0.625, 0.75, 0.375, 0.75, 0.375, 0.75, 0.625, 0.75, 0.375, 0.75, 0.375, 0.5, 0.375, 0.5, 0.375, 0.75, 0.625, 0.5, 0.625, 0.5, 0.625, 0.5, 0.625, 0.5, 0.625, 0.75, 0.625, 0.75, 0.625, 0.75, 0.625, 0.75, 0.625, 0.5, 0.625, 0.75, 0.625, 0.75, 0.625, 0.5, 0.625, 0.75, 0.625, 0.5, 0.625, 0.5, 0.625, 0.75, 0.625, 0.75, 0.625, 0.75, 0.625, 0.75, 0.625, 0.75, 0.625, 0.75, 0.625, 0.5, 0.625, 0.5, 0.625, 0.75, 0.625, 0.75, 0.625, 0.75, 0.625, 0.75, 0.625, 0.75, 0.625, 0.5, 0.625, 0.75, 0.625, 0.75, 0.625, 0.5, 0.625, 0.5, 0.625, 0.5, 0.625, 0.5, 0.625, 0.5, 0.625, 0.5, 0.625, 0.75, 0.625, 0.75, 0.625, 0.5, 0.625, 0.5, 0.625, 0.5, 0.625, 0.5, 0.625, 0.5, 0.625, 0.75, 0.625, 0.5, 0.625, 0.5, 0.625, 0.75, 0.625, 0.75, 0.625, 0.75, 0.625, 0.75, 0.625, 0.75, 0.625, 0.75, 0.625, 0.5, 0.625, 0.5, 0.625, 0.75, 0.625, 0.75, 0.625, 0.75, 0.625, 0.75, 0.625, 0.75, 0.625, 0.5, 0.625, 0.75, 0.625, 0.75, 0.625, 0.5, 0.625, 0.5, 0.625, 0.5, 0.625, 0.5, 0.625, 0.5, 0.625, 0.5, 0.625, 0.75, 0.625, 0.75, 0.625, 0.5, 0.625, 0.5, 0.625, 0.5, 0.625, 0.5, 0.625, 0.5, 0.625, 0.75, 0.625, 0.5, 0.625, 0.5, 0.625, 0.75, 0.625, 0.75, 0.625, 0.5, 0.625, 0.5, 0.625, 0.75, 0.625, 0.75, 0.625, 0.5, 0.625, 0.5, 0.625, 0.75, 0.625, 0.75, 0.625, 0.75, 0.625, 0.75, 0.625, 0.75, 0.625, 0.5, 0.625, 0.75, 0.625, 0.75, 0.625, 0.5, 0.625, 1.0, 0.625, 1.0, 0.625, 1.0, 0.625, 1.0, 0.625, 0.25, 0.625, 0.0, 0.625, 0.0, 0.625, 0.25, 0.625, 0.25, 0.625, 0.25, 0.625, 0.25, 0.625, 0.25, 0.625, 0.0, 0.625, 0.25, 0.625, 0.25, 0.625, 0.0, 0.625, 1.0, 0.625, 1.0, 0.625, 1.0, 0.625, 1.0, 0.625, 0.25, 0.625, 0.0, 0.625, 0.0, 0.625, 0.25, 0.625, 0.25, 0.625, 0.25, 0.625, 0.25, 0.625, 0.25, 0.625, 0.0, 0.625, 0.25, 0.625, 0.25, 0.625, 0.0, 0.625, 0.25, 0.625, 0.0, 0.625, 0.0, 0.625, 0.25, 0.625, 0.25, 0.625, 0.0, 0.625, 0.0, 0.625, 0.25, 0.625, 0.25, 0.625, 0.25, 0.625, 0.25, 0.625, 0.25, 0.625, 0.0, 0.625, 0.25, 0.625, 0.25, 0.625, 0.0, 0.625, 0.0, 0.625, 0.25, 0.625, 0.25, 0.625, 0.0, 0.625, 0.25, 0.625, 0.25, 0.625, 0.25, 0.625, 0.25, 0.625, 0.25, 0.625, 0.0, 0.625, 0.0, 0.625, 0.25, 0.625, 1.0, 0.625, 1.0, 0.625, 1.0, 0.625, 1.0, 0.625, 0.25, 0.625, 0.0, 0.625, 0.0, 0.625, 0.25, 0.625, 0.25, 0.625, 0.0, 0.625, 0.0, 0.625, 0.25, 0.625, 0.25, 0.625, 0.25, 0.625, 0.25, 0.625, 0.25, 0.625, 1.0, 0.625, 1.0, 0.625, 1.0, 0.625, 1.0, 0.625, 0.0, 0.625, 0.25, 0.625, 0.25, 0.625, 0.0, 0.625, 0.0, 0.625, 0.25, 0.625, 0.25, 0.625, 0.0, 0.625, 1.0, 0.625, 1.0, 0.625, 1.0, 0.625, 1.0, 0.625, 0.25, 0.625, 0.25, 0.625, 0.25, 0.625, 0.25, 0.625, 0.25, 0.625, 0.25, 0.625, 0.25, 0.625, 0.25, 0.625, 1.0, 0.625, 1.0, 0.625, 1.0, 0.625, 1.0, 0.625, 0.25, 0.625, 0.25, 0.625, 0.25, 0.625, 0.25, 0.625, 0.0, 0.625, 0.25, 0.625, 0.25, 0.625, 0.0, 0.625, 0.25, 0.625, 0.25, 0.625, 0.25, 0.625, 0.25, 0.625, 0.25, 0.625, 0.0, 0.625, 0.0, 0.625, 0.25, 0.625, 0.0, 0.625, 0.25, 0.625, 0.25, 0.625, 0.0, 0.625, 1.0, 0.625, 1.0, 0.625, 1.0, 0.625, 1.0, 0.625, 0.25, 0.625, 0.0, 0.625, 0.0, 0.625, 0.25, 0.625, 1.0, 0.625, 1.0, 0.625, 1.0, 0.625, 1.0, 0.625, 0.25, 0.625, 0.25, 0.625, 0.25, 0.625, 0.25, 0.625, 0.0, 0.625, 0.25, 0.625, 0.25, 0.625, 0.0, 0.625, 1.0, 0.625, 1.0, 0.625, 1.0, 0.625, 1.0, 0.625, 1.0, 0.625, 1.0, 0.625, 1.0, 0.625, 1.0, 0.625, 0.0, 0.625, 0.25, 0.625, 0.25, 0.625, 0.0, 0.625, 0.25, 0.625, 0.25, 0.625, 0.25, 0.625, 0.25, 0.625, 0.0, 0.625, 0.25, 0.625, 0.25, 0.625, 0.0, 0.625, 0.0, 0.625, 0.25, 0.625, 0.25, 0.625, 0.0, 0.625, 0.25, 0.625, 0.25, 0.625, 0.25, 0.625, 0.25, 0.625, 0.25, 0.625, 0.0, 0.625, 0.0, 0.625, 0.25, 0.625, 1.0, 0.625, 1.0, 0.625, 1.0, 0.625, 1.0, 0.625, 1.0, 0.625, 1.0, 0.625, 1.0, 0.625, 1.0, 0.625, 0.25, 0.625, 0.0, 0.625, 0.0, 0.625, 0.25, 0.625, 0.25, 0.625, 0.25, 0.625, 0.25, 0.625, 0.25, 0.625, 0.25, 0.625, 0.0, 0.625, 0.0, 0.625, 0.25, 0.625, 0.25, 0.625, 0.0, 0.625, 0.0, 0.625, 0.25, 0.625, 0.25, 0.625, 0.25, 0.625, 0.25, 0.625, 0.25, 0.625, 0.0, 0.625, 0.25, 0.625, 0.25, 0.625, 0.0, 0.625, 0.75, 0.625, 0.75, 0.625, 0.75, 0.625, 0.75, 0.625, 0.5, 0.625, 0.5, 0.625, 0.5, 0.625, 0.5, 0.625, 0.75, 0.625, 0.5, 0.625, 0.5, 0.625, 0.75, 0.625, 0.75, 0.625, 0.75, 0.625, 0.75, 0.625, 0.75, 0.625, 0.75, 0.625, 0.5, 0.625, 0.5, 0.625, 0.75, 0.625, 0.75, 0.625, 0.5, 0.625, 0.5, 0.625, 0.75, 0.625, 0.5, 0.625, 0.5, 0.625, 0.5, 0.625, 0.5, 0.625, 0.5, 0.625, 0.75, 0.625, 0.75, 0.625, 0.5, 0.625, 0.5, 0.625, 0.5, 0.625, 0.5, 0.625, 0.5, 0.625, 0.5, 0.625, 0.5, 0.625, 0.5, 0.625, 0.5, 0.625, 0.5, 0.625, 0.75, 0.625, 0.75, 0.625, 0.5, 0.625, 0.75, 0.625, 0.75, 0.625, 0.75, 0.625, 0.75, 0.625, 0.75, 0.625, 0.5, 0.625, 0.5, 0.625, 0.75, 0.625, 0.75, 0.625, 0.5, 0.625, 0.5, 0.625, 0.75, 0.625, 0.5, 0.625, 0.5, 0.625, 0.5, 0.625, 0.5, 0.625, 0.75, 0.625, 0.5, 0.625, 0.5, 0.625, 0.75, 0.625, 0.75, 0.625, 0.75, 0.625, 0.75, 0.625, 0.75, 0.625, 0.5, 0.625, 0.5, 0.625, 0.5, 0.625, 0.5, 0.625, 0.5, 0.625, 0.75, 0.625, 0.75, 0.625, 0.5, 0.625, 0.75, 0.625, 0.75, 0.625, 0.75, 0.625, 0.75, 0.625, 0.25, 0.625, 0.25, 0.625, 0.25, 0.625, 0.25, 0.625, 1.0, 0.625, 1.0, 0.625, 1.0, 0.625, 1.0, 0.625, 0.25, 0.625, 0.0, 0.625, 0.0, 0.625, 0.25, 0.625, 0.25, 0.625, 0.25, 0.625, 0.25, 0.625, 0.25, 0.625, 0.25, 0.625, 0.0, 0.625, 0.0, 0.625, 0.25, 0.625, 0.0, 0.625, 0.25, 0.625, 0.25, 0.625, 0.0, 0.625, 1.0, 0.625, 1.0, 0.625, 1.0, 0.625, 1.0, 0.625, 0.25, 0.625, 0.0, 0.625, 0.0, 0.625, 0.25, 0.625, 0.0, 0.625, 0.25, 0.625, 0.25, 0.625, 0.0, 0.625, 0.25, 0.625, 0.25, 0.625, 0.25, 0.625, 0.25, 0.625, 0.25, 0.625, 0.0, 0.625, 0.0, 0.625, 0.25, 0.625, 1.0, 0.625, 1.0, 0.625, 1.0, 0.625, 1.0, 0.625, 0.0, 0.625, 0.25, 0.625, 0.25, 0.625, 0.0, 0.625, 1.0, 0.625, 1.0, 0.625, 1.0, 0.625, 1.0, 0.625, 0.25, 0.625, 0.25, 0.625, 0.25, 0.625, 0.25, 0.625, 0.0, 0.625, 0.25, 0.625, 0.25, 0.625, 0.0, 0.625, 0.0, 0.625, 0.25, 0.625, 0.25, 0.625, 0.0, 0.625, 1.0, 0.625, 1.0, 0.625, 1.0, 0.625, 1.0, 0.625, 0.25, 0.625, 0.25, 0.625, 0.25, 0.625, 0.25, 0.625, 0.25, 0.625, 0.0, 0.625, 0.0, 0.625, 0.25, 0.625, 0.25, 0.625, 0.0, 0.625, 0.0, 0.625, 0.25, 0.625, 0.25, 0.625, 0.25, 0.625, 0.25, 0.625, 0.25, 0.625, 0.25, 0.625, 0.0, 0.625, 0.0, 0.625, 0.25, 0.625, 1.0, 0.625, 1.0, 0.625, 1.0, 0.625, 1.0, 0.625, 1.0, 0.625, 1.0, 0.625, 1.0, 0.625, 1.0, 0.625, 0.25, 0.625, 0.25, 0.625, 0.25, 0.625, 0.25, 0.625, 0.0, 0.625, 0.25, 0.625, 0.25, 0.625, 0.0, 0.625, 1.0, 0.625, 1.0, 0.625, 1.0, 0.625, 1.0, 0.625, 0.75, 0.625, 0.75, 0.625, 0.75, 0.625, 0.75, 0.625, 0.5, 0.625, 0.75, 0.625, 0.75, 0.625, 0.5, 0.625, 0.5, 0.625, 0.5, 0.625, 0.5, 0.625, 0.5, 0.625, 0.75, 0.625, 0.5, 0.625, 0.5, 0.625, 0.75, 0.625, 0.5, 0.625, 0.5, 0.625, 0.5, 0.625, 0.5, 0.625, 0.5, 0.625, 0.75, 0.625, 0.75, 0.625, 0.5, 0.625, 0.5, 0.625, 0.5, 0.625, 0.5, 0.625, 0.5, 0.625, 0.75, 0.625, 0.5, 0.625, 0.5, 0.625, 0.75, 0.625, 0.5, 0.625, 0.75, 0.625, 0.75, 0.625, 0.5, 0.625, 0.75, 0.625, 0.5, 0.625, 0.5, 0.625, 0.75, 0.625, 0.75, 0.625, 0.75, 0.625, 0.75, 0.625, 0.75, 0.625, 0.5, 0.625, 0.75, 0.625, 0.75, 0.625, 0.5, 0.625, 0.25, 0.625, 0.25, 0.625, 0.25, 0.625, 0.25, 0.625, 0.25, 0.625, 0.0, 0.625, 0.0, 0.625, 0.25, 0.625, 1.0, 0.625, 1.0, 0.625, 1.0, 0.625, 1.0, 0.625, 0.0, 0.625, 0.25, 0.625, 0.25, 0.625, 0.0, 0.625, 1.0, 0.625, 1.0, 0.625, 1.0, 0.625, 1.0, 0.625, 0.0, 0.625, 0.25, 0.625, 0.25, 0.625, 0.0, 0.625, 1.0, 0.625, 1.0, 0.625, 1.0, 0.625, 1.0, 0.625, 0.25, 0.625, 0.0, 0.625, 0.0, 0.625, 0.25, 0.625, 0.0, 0.625, 0.25, 0.625, 0.25, 0.625, 0.0, 0.625, 0.25, 0.625, 0.0, 0.625, 0.0, 0.625, 0.25, 0.625, 0.25, 0.625, 0.25, 0.625, 0.25, 0.625, 0.25, 0.625, 0.0, 0.625, 0.25, 0.625, 0.25, 0.625, 0.0, 0.625, 1.0, 0.625, 1.0, 0.625, 1.0, 0.625, 1.0, 0.625, 0.0, 0.625, 0.25, 0.625, 0.25, 0.625, 0.0, 0.625, 1.0, 0.625, 1.0, 0.625, 1.0, 0.625, 1.0, 0.625, 0.25, 0.625, 0.0, 0.625, 0.0, 0.625, 0.25, 0.625, 0.25, 0.625, 0.25, 0.625, 0.25, 0.625, 0.25, 0.625, 0.25, 0.625, 0.0, 0.625, 0.0, 0.625, 0.25, 0.625, 0.25, 0.625, 0.25, 0.625, 0.25, 0.625, 0.25, 0.625, 0.0, 0.625, 0.25, 0.625, 0.25, 0.625, 0.0, 0.625, 1.0, 0.625, 1.0, 0.625, 1.0, 0.625, 1.0, 0.625, 0.25, 0.625, 0.25, 0.625, 0.25, 0.625, 0.25, 0.625, 1.0, 0.625, 1.0, 0.625, 1.0, 0.625, 1.0, 0.625, 0.25, 0.625, 0.0, 0.625, 0.0, 0.625, 0.25, 0.625, 0.25, 0.625, 0.0, 0.625, 0.0, 0.625, 0.25, 0.625, 0.25, 0.625, 0.0, 0.625, 0.0, 0.625, 0.25, 0.625, 0.25, 0.625, 0.25, 0.625, 0.25, 0.625, 0.25, 0.625, 0.0, 0.625, 0.25, 0.625, 0.25, 0.625, 0.0, 0.625, 0.25, 0.625, 0.0, 0.625, 0.0, 0.625, 0.25, 0.625, 1.0, 0.625, 1.0, 0.625, 1.0, 0.625, 1.0, 0.625, 0.0, 0.625, 0.25, 0.625, 0.25, 0.625, 0.0, 0.625, 0.25, 0.625, 0.25, 0.625, 0.25, 0.625, 0.25, 0.625, 1.0, 0.625, 1.0, 0.625, 1.0, 0.625, 1.0, 0.625, 0.0, 0.625, 0.25, 0.625, 0.25, 0.625, 0.0, 0.625, 1.0, 0.625, 1.0, 0.625, 1.0, 0.625, 1.0, 0.625, 0.25, 0.625, 0.0, 0.625, 0.0, 0.625, 0.25, 0.625, 0.0, 0.625, 0.25, 0.625, 0.25, 0.625, 0.0, 0.625, 0.25, 0.625, 0.0, 0.625, 0.0, 0.625, 0.25, 0.625, 0.0, 0.625, 0.25, 0.625, 0.25, 0.625, 0.0, 0.625, 0.25, 0.625, 0.25, 0.625, 0.25, 0.625, 0.25, 0.625, 0.25, 0.625, 0.25, 0.625, 0.25, 0.625, 0.25, 0.625, 0.25, 0.625, 0.25, 0.625, 0.25, 0.625, 0.25, 0.625, 1.0, 0.625, 1.0, 0.625, 1.0, 0.625, 1.0, 0.625, 0.25, 0.625, 0.0, 0.625, 0.0, 0.625, 0.25, 0.625, 0.0, 0.625, 0.25, 0.625, 0.25, 0.625, 0.0, 0.625, 1.0, 0.625, 1.0, 0.625, 1.0, 0.625, 1.0, 0.625, 0.25, 0.625, 0.0, 0.625, 0.0, 0.625, 0.25, 0.625, 0.0, 0.625, 0.25, 0.625, 0.25, 0.625, 0.0, 0.625, 0.5, 0.625, 0.25, 0.625, 0.25, 0.625, 0.5, 0.625, 1.0, 0.625, 0.75, 0.625, 0.75, 0.625, 1.0, 0.625, 0.25, 0.625, 0.0, 0.625, 0.0, 0.625, 0.25, 0.625, 0.75, 0.625, 0.5, 0.625, 0.5, 0.625, 0.75, 0.625, 0.75, 0.625, 0.75, 0.625, 0.75, 0.625, 0.75, 0.625, 0.75, 0.625, 0.75, 0.625, 0.75, 0.625, 0.75, 0.625, 0.5, 0.625, 0.5, 0.625, 0.5, 0.625, 0.5, 0.625, 0.5, 0.625, 0.75, 0.625, 0.75, 0.625, 0.5, 0.625, 0.75, 0.625, 0.75, 0.625, 0.75, 0.625, 0.75, 0.625, 0.5, 0.625, 0.75, 0.625, 0.75, 0.625, 0.5, 0.625, 0.75, 0.625, 0.5, 0.625, 0.5, 0.625, 0.75, 0.625, 0.5, 0.625, 0.5, 0.625, 0.5, 0.625, 0.5, 0.625, 0.75, 0.625, 0.5, 0.625, 0.5, 0.625, 0.75, 0.625, 0.5, 0.625, 0.75, 0.625, 0.75, 0.625, 0.5, 0.625, 0.75, 0.625, 0.5, 0.625, 0.5, 0.625, 0.75, 0.625, 0.5, 0.625, 0.5, 0.625, 0.5, 0.625, 0.5, 0.625, 0.25, 0.625, 0.0, 0.625, 0.0, 0.625, 0.25, 0.625, 0.25, 0.625, 0.0, 0.625, 0.0, 0.625, 0.25, 0.625, 0.25, 0.625, 0.25, 0.625, 0.25, 0.625, 0.25, 0.625, 0.0, 0.625, 0.25, 0.625, 0.25, 0.625, 0.0, 0.625, 0.25, 0.625, 0.25, 0.625, 0.25, 0.625, 0.25, 0.625, 0.25, 0.625, 0.0, 0.625, 0.0, 0.625, 0.25, 0.625, 0.0, 0.625, 0.25, 0.625, 0.25, 0.625, 0.0, 0.625, 1.0, 0.625, 1.0, 0.625, 1.0, 0.625, 1.0, 0.625, 0.25, 0.625, 0.25, 0.625, 0.25, 0.625, 0.25, 0.625, 0.25, 0.625, 0.0, 0.625, 0.0, 0.625, 0.25, 0.625, 0.0, 0.625, 0.25, 0.625, 0.25, 0.625, 0.0, 0.625, 1.0, 0.625, 1.0, 0.625, 1.0, 0.625, 1.0, 0.625, 0.0, 0.625, 0.25, 0.625, 0.25, 0.625, 0.0, 0.625, 0.25, 0.625, 0.25, 0.625, 0.25, 0.625, 0.25, 0.625, 1.0, 0.625, 1.0, 0.625, 1.0, 0.625, 1.0, 0.625, 1.0, 0.625, 1.0, 0.625, 1.0, 0.625, 1.0, 0.625, 0.25, 0.625, 0.25, 0.625, 0.25, 0.625, 0.25, 0.625, 0.25, 0.625, 0.0, 0.625, 0.0, 0.625, 0.25, 0.625, 0.0, 0.625, 0.25, 0.625, 0.25, 0.625, 0.0, 0.625, 1.0, 0.625, 1.0, 0.625, 1.0, 0.625, 1.0, 0.625, 0.25, 0.625, 0.0, 0.625, 0.0, 0.625, 0.25, 0.625, 0.25, 0.625, 0.0, 0.625, 0.0, 0.625, 0.25, 0.625, 0.0, 0.625, 0.25, 0.625, 0.25, 0.625, 0.0, 0.625, 1.0, 0.625, 1.0, 0.625, 1.0, 0.625, 1.0, 0.625, 0.0, 0.625, 0.25, 0.625, 0.25, 0.625, 0.0, 0.625, 0.0, 0.625, 0.25, 0.625, 0.25, 0.625, 0.0, 0.625, 1.0, 0.625, 1.0, 0.625, 1.0, 0.625, 1.0, 0.625, 0.25, 0.625, 0.25, 0.625, 0.25, 0.625, 0.25, 0.625, 1.0, 0.625, 1.0, 0.625, 1.0, 0.625, 1.0, 0.625, 0.25, 0.625, 0.0, 0.625, 0.0, 0.625, 0.25, 0.625, 0.25, 0.625, 0.25, 0.625, 0.25, 0.625, 0.25, 0.625, 0.0, 0.625, 0.25, 0.625, 0.25, 0.625, 0.0, 0.625, 0.25, 0.625, 0.0, 0.625, 0.0, 0.625, 0.25, 0.625, 0.0, 0.625, 0.25, 0.625, 0.25, 0.625, 0.0, 0.625, 0.25, 0.625, 0.0, 0.625, 0.0, 0.625, 0.25, 0.625, 0.25, 0.625, 0.25, 0.625, 0.25, 0.625, 0.25, 0.625, 1.0, 0.625, 1.0, 0.625, 1.0, 0.625, 1.0, 0.625, 1.0, 0.625, 1.0, 0.625, 1.0, 0.625, 1.0, 0.625, 0.25, 0.625, 0.25, 0.625, 0.25, 0.625, 0.25, 0.625, 0.0, 0.625, 0.25, 0.625, 0.25, 0.625, 0.0, 0.625, 0.25, 0.625, 0.25, 0.625, 0.25, 0.625, 0.25, 0.625, 0.25, 0.625, 0.25, 0.625, 0.25, 0.625, 0.25, 0.625, 0.0, 0.625, 0.25, 0.625, 0.25, 0.625, 0.0, 0.625, 0.25, 0.625, 0.0, 0.625, 0.0, 0.625, 0.25, 0.625, 0.25, 0.625, 0.0, 0.625, 0.0, 0.625, 0.25, 0.625, 0.0, 0.625, 0.25, 0.625, 0.25, 0.625, 0.0, 0.625, 0.25, 0.625, 0.0, 0.625, 0.0, 0.625, 0.25, 0.625, 1.0, 0.625, 1.0, 0.625, 1.0, 0.625, 1.0, 0.625, 0.75, 0.625, 0.75, 0.625, 0.75, 0.625, 0.75, 0.625, 0.5, 0.625, 0.75, 0.625, 0.75, 0.625, 0.5, 0.625, 0.5, 0.625, 0.5, 0.625, 0.5, 0.625, 0.5, 0.625, 0.75, 0.625, 0.5, 0.625, 0.5, 0.625, 0.75, 0.625, 0.75, 0.625, 0.75, 0.625, 0.75, 0.625, 0.75, 0.625, 0.5, 0.625, 0.75, 0.625, 0.75, 0.625, 0.5, 0.625, 0.5, 0.625, 0.5, 0.625, 0.5, 0.625, 0.5, 0.625, 0.75, 0.625, 0.5, 0.625, 0.5, 0.625, 0.75, 0.625, 0.5, 0.625, 0.75, 0.625, 0.75, 0.625, 0.5, 0.625, 0.5, 0.625, 0.75, 0.625, 0.75, 0.625, 0.5, 0.625, 0.5, 0.625, 0.5, 0.625, 0.5, 0.625, 0.5, 0.625, 0.75, 0.625, 0.5, 0.625, 0.5, 0.625, 0.75, 0.625, 0.75, 0.625, 0.75, 0.625, 0.75, 0.625, 0.75, 0.625, 0.5, 0.625, 0.5, 0.625, 0.5, 0.625, 0.5, 0.625, 0.75, 0.625, 0.75, 0.625, 0.75, 0.625, 0.75, 0.625, 0.5, 0.625, 0.75, 0.625, 0.75, 0.625, 0.5, 0.625, 0.5, 0.625, 0.75, 0.625, 0.75, 0.625, 0.5, 0.625, 0.5, 0.625, 0.75, 0.625, 0.75, 0.625, 0.5, 0.625, 0.5, 0.625, 0.5, 0.625, 0.5, 0.625, 0.5, 0.625, 0.75, 0.625, 0.5, 0.625, 0.5, 0.625, 0.75, 0.625, 0.5, 0.625, 0.75, 0.625, 0.75, 0.625, 0.5, 0.625, 0.5, 0.625, 0.5, 0.625, 0.5, 0.625, 0.5, 0.625, 0.75, 0.625, 0.5, 0.625, 0.5, 0.625, 0.75, 0.625, 0.75, 0.625, 0.75, 0.625, 0.75, 0.625, 0.75, 0.625, 0.5, 0.625, 0.75, 0.625, 0.75, 0.625, 0.5, 0.625, 0.75, 0.625, 0.5, 0.625, 0.5, 0.625, 0.75, 0.625, 0.5, 0.625, 0.5, 0.625, 0.5, 0.625, 0.5, 0.625, 0.5, 0.625, 0.75, 0.625, 0.75, 0.625, 0.5, 0.625, 0.5, 0.625, 0.75, 0.625, 0.75, 0.625, 0.5, 0.625, 0.5, 0.625, 0.75, 0.625, 0.75, 0.625, 0.5, 0.625, 0.75, 0.625, 0.75, 0.625, 0.75, 0.625, 0.75, 0.625, 0.75, 0.625, 0.5, 0.625, 0.5, 0.625, 0.75, 0.625, 0.5, 0.625, 0.75, 0.625, 0.75, 0.625, 0.5, 0.625, 0.75, 0.625, 0.75, 0.625, 0.75, 0.625, 0.75, 0.625, 0.5, 0.625, 0.5, 0.625, 0.5, 0.625, 0.5, 0.625, 0.5, 0.625, 0.5, 0.625, 0.5, 0.625, 0.5, 0.625, 0.75, 0.625, 0.75, 0.625, 0.75, 0.625, 0.75, 0.625, 0.5, 0.625, 0.75, 0.625, 0.75, 0.625, 0.5, 0.625, 0.75, 0.625, 0.75, 0.625, 0.75, 0.625, 0.75, 0.625, 0.75, 0.625, 0.5, 0.625, 0.5, 0.625, 0.75, 0.625, 0.5, 0.625, 0.75, 0.625, 0.75, 0.625, 0.5, 0.625, 0.75, 0.625, 0.5, 0.625, 0.5, 0.625, 0.75, 0.625, 0.5, 0.625, 0.75, 0.625, 0.75, 0.625, 0.5, 0.625, 0.5, 0.625, 0.5, 0.625, 0.5, 0.625, 0.5, 0.625, 0.75, 0.625, 0.5, 0.625, 0.5, 0.625, 0.75, 0.625, 0.5, 0.625, 0.5, 0.625, 0.5, 0.625, 0.5, 0.625, 0.75, 0.625, 0.75, 0.625, 0.75, 0.625, 0.75, 0.625, 0.75, 0.625, 0.5, 0.625, 0.5, 0.625, 0.75, 0.625, 0.75, 0.625, 0.75, 0.625, 0.75, 0.625, 0.75, 0.625, 0.5, 0.625, 0.5, 0.625, 0.5, 0.625, 0.5, 0.625, 0.75, 0.625, 0.5, 0.625, 0.5, 0.625, 0.75, 0.625, 0.75, 0.625, 0.75, 0.625, 0.75, 0.625, 0.75, 0.625, 0.5, 0.625, 0.75, 0.625, 0.75, 0.625, 0.5, 0.625, 0.5, 0.625, 0.75, 0.625, 0.75, 0.625, 0.5, 0.625, 0.5, 0.625, 0.5, 0.625, 0.5, 0.625, 0.5, 0.625, 0.75, 0.625, 0.5, 0.625, 0.5, 0.625, 0.75])
me_cube_002.materials.append(mat_material_002)
me_cube_002.update()

# ---- objects
ob_cube_001 = bpy.data.objects.new('Cube.001', me_cube_002)

# ---- transforms, parenting, visibility, modifiers, constraints
ob_cube_001.location = (-0.07924, -0.004885, 0.0)
ob_cube_001.scale = (0.02324, 0.02671, 0.02324)
_m = ob_cube_001.modifiers.new('Subdivision', 'SUBSURF')
_m.levels = 3

# ---- collection membership
col_collection.objects.link(ob_cube_001)

# ---- scene / render settings (as saved in the file)
scene.frame_start = 1; scene.frame_end = 250; scene.frame_set(1)
scene.render.engine = 'BLENDER_EEVEE_NEXT'
bpy.context.view_layer.update()

# ---- added for rendering (the .blend has no active camera and no usable light): camera, sun
cam_auto = bpy.data.cameras.new('AutoCamera')
cam_auto.lens = 50.0
cam_auto.sensor_width = 36.0
cam_auto.clip_end = 1000.0
ob_auto_camera = bpy.data.objects.new('AutoCamera', cam_auto)
scene.collection.objects.link(ob_auto_camera)
ob_auto_camera.location = (0.992446, -1.28406, 1.29375)
ob_auto_camera.rotation_euler = (1.09748, -7.21219e-08, 0.694738)
scene.camera = ob_auto_camera
light_auto_sun = bpy.data.lights.new('AutoSun', 'SUN')
light_auto_sun.energy = 3.0
light_auto_sun.angle = 0.0523599
ob_auto_sun = bpy.data.objects.new('AutoSun', light_auto_sun)
scene.collection.objects.link(ob_auto_sun)
ob_auto_sun.rotation_euler = (0.872665, 0.174533, 0.523599)
bpy.context.view_layer.update()

